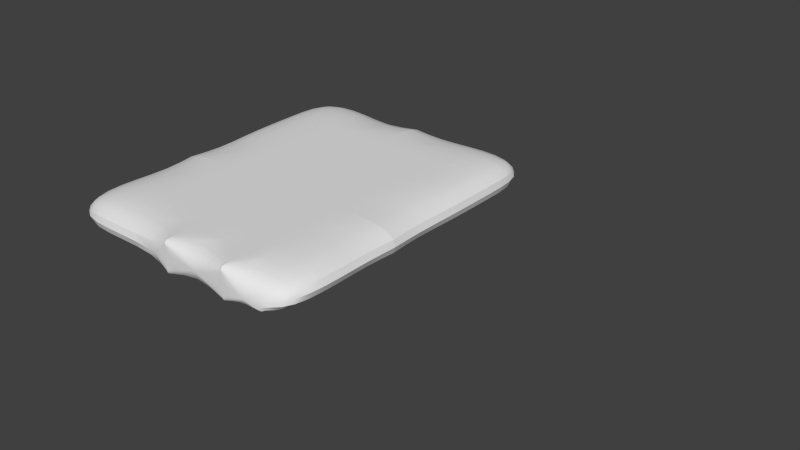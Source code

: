 # Source: Building_B_F2.blend  (saved by Blender 2.67.0; exported with 4.5.12 LTS)
import bpy
from mathutils import Matrix  # noqa: F401  (used for matrix-valued properties, if any)

bpy.ops.wm.read_factory_settings(use_empty=True)
scene = bpy.context.scene
scene.name = 'Scene'

# ---- collections
col_collection_1 = bpy.data.collections.new('Collection 1'); scene.collection.children.link(col_collection_1)

# ---- world
world_world = bpy.data.worlds.new('World'); scene.world = world_world
world_world.color = (0.05088, 0.05088, 0.05088)
world_world.use_sun_shadow = False
world_world.sun_shadow_jitter_overblur = 0.0
world_world.cycles.sampling_method = 'MANUAL'
world_world.cycles.sample_map_resolution = 256

# ---- meshes
me_cube_001 = bpy.data.meshes.new('Cube.001')
me_cube_001.from_pydata([], [], [])
me_cube_001.use_remesh_preserve_volume = False
me_cube_001.use_remesh_preserve_attributes = False
me_cube_001.use_mirror_vertex_groups = False
me_cube_001.update()
me_cube_000 = bpy.data.meshes.new('Cube.000')
me_cube_000.from_pydata([(-60.0, 10.0, 5.0), (-40.0, 20.0, 5.0), (-40.0, 10.0, 5.0), (-30.0, 0.0, 5.0), (-70.0, -10.0, 5.0), (-70.0, 0.0, 5.0), (-60.0, -10.0, 5.0), (-60.0, 0.0, 5.0), (-40.0, -20.0, 5.0), (-30.0, -10.0, 5.0), (-70.0, -30.0, 5.0), (-60.0, 20.0, 10.0), (-50.0, 10.0, 10.0), (-50.0, 20.0, 10.0), (-40.0, 20.0, 10.0), (-30.0, 20.0, 10.0), (-30.0, 10.0, 10.0), (-50.0, 0.0, 10.0), (-70.0, 0.0, 10.0), (-60.0, -10.0, 10.0), (-40.0, -10.0, 10.0), (-70.0, -10.0, 10.0), (-60.0, -20.0, 10.0), (-70.0, -30.0, 10.0), (-40.0, -30.0, 10.0), (-30.0, -20.0, 10.0), (-70.0, 20.0, 5.0), (-70.0, 20.0, 10.0), (-60.0, 20.0, 5.0), (-60.0, 10.0, 10.0), (-50.0, 20.0, 5.0), (-30.0, 20.0, 5.0), (-40.0, 10.0, 10.0), (-70.0, 10.0, 5.0), (-70.0, 10.0, 10.0), (-50.0, 10.0, 5.0), (-50.0, 0.0, 5.0), (-40.0, 0.0, 5.0), (-30.0, 10.0, 5.0), (-50.0, -10.0, 5.0), (-60.0, 0.0, 10.0), (-50.0, -10.0, 10.0), (-40.0, 0.0, 10.0), (-30.0, 0.0, 10.0), (-30.0, -10.0, 10.0), (-60.0, -20.0, 5.0), (-50.0, -20.0, 5.0), (-50.0, -20.0, 10.0), (-40.0, -20.0, 10.0), (-40.0, -10.0, 5.0), (-30.0, -20.0, 5.0), (-70.0, -20.0, 5.0), (-70.0, -20.0, 10.0), (-60.0, -30.0, 10.0), (-30.0, -30.0, 5.0), (-30.0, -30.0, 10.0), (-50.0, -30.0, 10.0), (-60.0, -30.0, 5.0), (-50.0, -30.0, 5.0), (-40.0, -30.0, 5.0), (-32.0, -30.0, 5.0), (-34.0, -30.0, 5.0), (-36.0, -30.0, 5.0), (-38.0, -30.0, 5.0), (-58.0, 20.0, 5.0), (-56.0, 20.0, 5.0), (-54.0, 20.0, 5.0), (-52.0, 20.0, 5.0), (-60.0, 9.5, 5.0), (-40.0, 9.5, 5.0), (-50.0, 9.5, 10.0), (-30.0, 9.5, 10.0), (-60.0, 9.5, 10.0), (-40.0, 9.5, 10.0), (-70.0, 9.5, 5.0), (-70.0, 9.5, 10.0), (-50.0, 9.5, 5.0), (-30.0, 9.5, 5.0), (-40.5, 10.0, 5.0), (-40.5, -20.0, 5.0), (-40.5, -10.0, 10.0), (-40.5, -30.0, 10.0), (-40.5, 10.0, 10.0), (-40.5, 0.0, 5.0), (-40.5, 0.0, 10.0), (-40.5, -20.0, 10.0), (-40.5, -10.0, 5.0), (-40.5, -30.0, 5.0), (-59.5, 10.0, 5.0), (-59.5, -10.0, 5.0), (-59.5, 0.0, 5.0), (-59.5, -10.0, 10.0), (-59.5, -20.0, 10.0), (-59.5, 10.0, 10.0), (-59.5, 0.0, 10.0), (-59.5, -20.0, 5.0), (-59.5, -30.0, 10.0), (-59.5, -30.0, 5.0), (-40.0, -20.5, 5.0), (-50.0, -20.5, 5.0), (-50.0, -20.5, 10.0), (-40.0, -20.5, 10.0), (-50.5, -20.0, 5.0), (-50.5, -20.0, 10.0), (-50.5, -30.0, 10.0), (-50.5, -30.0, 5.0), (-70.0, -10.5, 5.0), (-60.0, -10.5, 5.0), (-30.0, -10.5, 5.0), (-60.0, -10.5, 10.0), (-40.0, -10.5, 10.0), (-70.0, -10.5, 10.0), (-30.0, -10.5, 10.0), (-40.0, -10.5, 5.0), (-49.5, 10.0, 10.0), (-49.5, 20.0, 10.0), (-49.5, 20.0, 5.0), (-49.5, 10.0, 5.0), (-60.0, -8.0, 5.0), (-60.0, -6.0, 5.0), (-60.0, -4.0, 5.0), (-60.0, -2.0, 5.0), (-60.0, -12.0, 5.0), (-60.0, -14.0, 5.0), (-60.0, -16.0, 5.0), (-60.0, -18.0, 5.0), (-60.0, -8.0, 10.0), (-60.0, -6.0, 10.0), (-60.0, -4.0, 10.0), (-60.0, -2.0, 10.0), (-60.0, -18.0, 10.0), (-60.0, -16.0, 10.0), (-60.0, -14.0, 10.0), (-60.0, -12.0, 10.0), (-60.0, -10.0, 9.0), (-60.0, -10.0, 8.0), (-60.0, -10.0, 7.0), (-60.0, -10.0, 6.0), (-59.5, -8.0, 5.0), (-59.5, -6.0, 5.0), (-59.5, -4.0, 5.0), (-59.5, -2.0, 5.0), (-59.5, -12.0, 5.0), (-59.5, -14.0, 5.0), (-59.5, -16.0, 5.0), (-59.5, -18.0, 5.0), (-59.5, -8.0, 10.0), (-59.5, -6.0, 10.0), (-59.5, -4.0, 10.0), (-59.5, -2.0, 10.0), (-59.5, -18.0, 10.0), (-59.5, -16.0, 10.0), (-59.5, -14.0, 10.0), (-59.5, -12.0, 10.0), (-59.5, 0.0, 9.0), (-59.5, 0.0, 8.0), (-59.5, 0.0, 7.0), (-59.5, 0.0, 6.0), (-59.5, -10.0, 9.0), (-59.5, -10.0, 8.0), (-59.5, -10.0, 7.0), (-59.5, -10.0, 6.0), (-59.5, -20.0, 9.0), (-59.5, -20.0, 8.0), (-59.5, -20.0, 7.0), (-59.5, -20.0, 6.0), (-60.0, 0.0, 6.0), (-60.0, 0.0, 7.0), (-60.0, 0.0, 8.0), (-60.0, 0.0, 9.0), (-60.0, -20.0, 6.0), (-60.0, -20.0, 7.0), (-60.0, -20.0, 8.0), (-60.0, -20.0, 9.0), (-59.5, -2.0, 9.0), (-59.5, -2.0, 8.0), (-59.5, -2.0, 7.0), (-59.5, -2.0, 6.0), (-59.5, -4.0, 9.0), (-59.5, -4.0, 8.0), (-59.5, -4.0, 7.0), (-59.5, -4.0, 6.0), (-59.5, -6.0, 9.0), (-59.5, -6.0, 8.0), (-59.5, -6.0, 7.0), (-59.5, -6.0, 6.0), (-59.5, -8.0, 9.0), (-59.5, -8.0, 8.0), (-59.5, -8.0, 7.0), (-59.5, -8.0, 6.0), (-59.5, -12.0, 9.0), (-59.5, -12.0, 8.0), (-59.5, -12.0, 7.0), (-59.5, -12.0, 6.0), (-59.5, -14.0, 9.0), (-59.5, -14.0, 8.0), (-59.5, -14.0, 7.0), (-59.5, -14.0, 6.0), (-59.5, -16.0, 9.0), (-59.5, -16.0, 8.0), (-59.5, -16.0, 7.0), (-59.5, -16.0, 6.0), (-59.5, -18.0, 9.0), (-59.5, -18.0, 8.0), (-59.5, -18.0, 7.0), (-59.5, -18.0, 6.0), (-60.0, -8.0, 6.0), (-60.0, -6.0, 6.0), (-60.0, -4.0, 6.0), (-60.0, -2.0, 6.0), (-60.0, -8.0, 7.0), (-60.0, -6.0, 7.0), (-60.0, -4.0, 7.0), (-60.0, -2.0, 7.0), (-60.0, -8.0, 8.0), (-60.0, -6.0, 8.0), (-60.0, -4.0, 8.0), (-60.0, -2.0, 8.0), (-60.0, -8.0, 9.0), (-60.0, -6.0, 9.0), (-60.0, -4.0, 9.0), (-60.0, -2.0, 9.0), (-60.0, -12.0, 9.0), (-60.0, -14.0, 9.0), (-60.0, -16.0, 9.0), (-60.0, -18.0, 9.0), (-60.0, -12.0, 8.0), (-60.0, -14.0, 8.0), (-60.0, -16.0, 8.0), (-60.0, -18.0, 8.0), (-60.0, -12.0, 7.0), (-60.0, -14.0, 7.0), (-60.0, -16.0, 7.0), (-60.0, -18.0, 7.0), (-60.0, -12.0, 6.0), (-60.0, -14.0, 6.0), (-60.0, -16.0, 6.0), (-60.0, -18.0, 6.0), (-40.0, -2.0, 5.0), (-40.0, -4.0, 5.0), (-40.0, -6.0, 5.0), (-40.0, -8.0, 5.0), (-40.0, -12.0, 5.0), (-40.0, -14.0, 5.0), (-40.0, -16.0, 5.0), (-40.0, -18.0, 5.0), (-40.0, -22.0, 5.0), (-40.0, -24.0, 5.0), (-40.0, -26.0, 5.0), (-40.0, -28.0, 5.0), (-40.0, -8.0, 10.0), (-40.0, -6.0, 10.0), (-40.0, -4.0, 10.0), (-40.0, -2.0, 10.0), (-40.0, -18.0, 10.0), (-40.0, -16.0, 10.0), (-40.0, -14.0, 10.0), (-40.0, -12.0, 10.0), (-40.0, -28.0, 10.0), (-40.0, -26.0, 10.0), (-40.0, -24.0, 10.0), (-40.0, -22.0, 10.0), (-40.0, -10.0, 9.0), (-40.0, -10.0, 8.0), (-40.0, -10.0, 7.0), (-40.0, -10.0, 6.0), (-40.0, -20.0, 9.0), (-40.0, -20.0, 8.0), (-40.0, -20.0, 7.0), (-40.0, -20.0, 6.0), (-40.0, -30.0, 9.0), (-40.0, -30.0, 8.0), (-40.0, -30.0, 7.0), (-40.0, -30.0, 6.0), (-40.5, -2.0, 5.0), (-40.5, -4.0, 5.0), (-40.5, -6.0, 5.0), (-40.5, -8.0, 5.0), (-40.5, -12.0, 5.0), (-40.5, -14.0, 5.0), (-40.5, -16.0, 5.0), (-40.5, -18.0, 5.0), (-40.5, -22.0, 5.0), (-40.5, -24.0, 5.0), (-40.5, -26.0, 5.0), (-40.5, -28.0, 5.0), (-40.5, -8.0, 10.0), (-40.5, -6.0, 10.0), (-40.5, -4.0, 10.0), (-40.5, -2.0, 10.0), (-40.5, -18.0, 10.0), (-40.5, -16.0, 10.0), (-40.5, -14.0, 10.0), (-40.5, -12.0, 10.0), (-40.5, -28.0, 10.0), (-40.5, -26.0, 10.0), (-40.5, -24.0, 10.0), (-40.5, -22.0, 10.0), (-40.5, 0.0, 9.0), (-40.5, 0.0, 8.0), (-40.5, 0.0, 7.0), (-40.5, 0.0, 6.0), (-40.5, -10.0, 9.0), (-40.5, -10.0, 8.0), (-40.5, -10.0, 7.0), (-40.5, -10.0, 6.0), (-40.5, -20.0, 9.0), (-40.5, -20.0, 8.0), (-40.5, -20.0, 7.0), (-40.5, -20.0, 6.0), (-40.5, -30.0, 9.0), (-40.5, -30.0, 8.0), (-40.5, -30.0, 7.0), (-40.5, -30.0, 6.0), (-40.0, 0.0, 6.0), (-40.0, 0.0, 7.0), (-40.0, 0.0, 8.0), (-40.0, 0.0, 9.0), (-40.5, -2.0, 9.0), (-40.5, -4.0, 9.0), (-40.5, -6.0, 9.0), (-40.5, -8.0, 9.0), (-40.5, -2.0, 8.0), (-40.5, -4.0, 8.0), (-40.5, -6.0, 8.0), (-40.5, -8.0, 8.0), (-40.5, -2.0, 7.0), (-40.5, -4.0, 7.0), (-40.5, -6.0, 7.0), (-40.5, -8.0, 7.0), (-40.5, -2.0, 6.0), (-40.5, -4.0, 6.0), (-40.5, -6.0, 6.0), (-40.5, -8.0, 6.0), (-40.5, -12.0, 9.0), (-40.5, -14.0, 9.0), (-40.5, -16.0, 9.0), (-40.5, -18.0, 9.0), (-40.5, -12.0, 8.0), (-40.5, -14.0, 8.0), (-40.5, -16.0, 8.0), (-40.5, -18.0, 8.0), (-40.5, -12.0, 7.0), (-40.5, -14.0, 7.0), (-40.5, -16.0, 7.0), (-40.5, -18.0, 7.0), (-40.5, -12.0, 6.0), (-40.5, -14.0, 6.0), (-40.5, -16.0, 6.0), (-40.5, -18.0, 6.0), (-40.5, -22.0, 9.0), (-40.5, -24.0, 9.0), (-40.5, -26.0, 9.0), (-40.5, -28.0, 9.0), (-40.5, -22.0, 8.0), (-40.5, -24.0, 8.0), (-40.5, -26.0, 8.0), (-40.5, -28.0, 8.0), (-40.5, -22.0, 7.0), (-40.5, -24.0, 7.0), (-40.5, -26.0, 7.0), (-40.5, -28.0, 7.0), (-40.5, -22.0, 6.0), (-40.5, -24.0, 6.0), (-40.5, -26.0, 6.0), (-40.5, -28.0, 6.0), (-40.0, -22.0, 9.0), (-40.0, -22.0, 8.0), (-40.0, -22.0, 7.0), (-40.0, -22.0, 6.0), (-40.0, -24.0, 9.0), (-40.0, -24.0, 8.0), (-40.0, -24.0, 7.0), (-40.0, -24.0, 6.0), (-40.0, -26.0, 9.0), (-40.0, -26.0, 8.0), (-40.0, -26.0, 7.0), (-40.0, -26.0, 6.0), (-40.0, -28.0, 9.0), (-40.0, -28.0, 8.0), (-40.0, -28.0, 7.0), (-40.0, -28.0, 6.0), (-40.0, -12.0, 9.0), (-40.0, -12.0, 8.0), (-40.0, -12.0, 7.0), (-40.0, -12.0, 6.0), (-40.0, -14.0, 9.0), (-40.0, -14.0, 8.0), (-40.0, -14.0, 7.0), (-40.0, -14.0, 6.0), (-40.0, -16.0, 9.0), (-40.0, -16.0, 8.0), (-40.0, -16.0, 7.0), (-40.0, -16.0, 6.0), (-40.0, -18.0, 9.0), (-40.0, -18.0, 8.0), (-40.0, -18.0, 7.0), (-40.0, -18.0, 6.0), (-40.0, -2.0, 9.0), (-40.0, -2.0, 8.0), (-40.0, -2.0, 7.0), (-40.0, -2.0, 6.0), (-40.0, -4.0, 9.0), (-40.0, -4.0, 8.0), (-40.0, -4.0, 7.0), (-40.0, -4.0, 6.0), (-40.0, -6.0, 9.0), (-40.0, -6.0, 8.0), (-40.0, -6.0, 7.0), (-40.0, -6.0, 6.0), (-40.0, -8.0, 9.0), (-40.0, -8.0, 8.0), (-40.0, -8.0, 7.0), (-40.0, -8.0, 6.0), (-50.0, -22.0, 5.0), (-50.0, -24.0, 5.0), (-50.0, -26.0, 5.0), (-50.0, -28.0, 5.0), (-50.0, -28.0, 10.0), (-50.0, -26.0, 10.0), (-50.0, -24.0, 10.0), (-50.0, -22.0, 10.0), (-50.0, -20.0, 9.0), (-50.0, -20.0, 8.0), (-50.0, -20.0, 7.0), (-50.0, -20.0, 6.0), (-50.0, -30.0, 9.0), (-50.0, -30.0, 8.0), (-50.0, -30.0, 7.0), (-50.0, -30.0, 6.0), (-50.5, -22.0, 5.0), (-50.5, -24.0, 5.0), (-50.5, -26.0, 5.0), (-50.5, -28.0, 5.0), (-50.5, -28.0, 10.0), (-50.5, -26.0, 10.0), (-50.5, -24.0, 10.0), (-50.5, -22.0, 10.0), (-50.5, -20.0, 9.0), (-50.5, -20.0, 8.0), (-50.5, -20.0, 7.0), (-50.5, -20.0, 6.0), (-50.5, -30.0, 9.0), (-50.5, -30.0, 8.0), (-50.5, -30.0, 7.0), (-50.5, -30.0, 6.0), (-50.5, -22.0, 9.0), (-50.5, -24.0, 9.0), (-50.5, -26.0, 9.0), (-50.5, -28.0, 9.0), (-50.5, -22.0, 8.0), (-50.5, -24.0, 8.0), (-50.5, -26.0, 8.0), (-50.5, -28.0, 8.0), (-50.5, -22.0, 7.0), (-50.5, -24.0, 7.0), (-50.5, -26.0, 7.0), (-50.5, -28.0, 7.0), (-50.5, -22.0, 6.0), (-50.5, -24.0, 6.0), (-50.5, -26.0, 6.0), (-50.5, -28.0, 6.0), (-50.0, -22.0, 9.0), (-50.0, -22.0, 8.0), (-50.0, -22.0, 7.0), (-50.0, -22.0, 6.0), (-50.0, -24.0, 9.0), (-50.0, -24.0, 8.0), (-50.0, -24.0, 7.0), (-50.0, -24.0, 6.0), (-50.0, -26.0, 9.0), (-50.0, -26.0, 8.0), (-50.0, -26.0, 7.0), (-50.0, -26.0, 6.0), (-50.0, -28.0, 9.0), (-50.0, -28.0, 8.0), (-50.0, -28.0, 7.0), (-50.0, -28.0, 6.0), (-52.0, 10.0, 5.0), (-54.0, 10.0, 5.0), (-56.0, 10.0, 5.0), (-58.0, 10.0, 5.0), (-42.0, 10.0, 5.0), (-44.0, 10.0, 5.0), (-46.0, 10.0, 5.0), (-48.0, 10.0, 5.0), (-58.0, 10.0, 10.0), (-56.0, 10.0, 10.0), (-54.0, 10.0, 10.0), (-52.0, 10.0, 10.0), (-48.0, 10.0, 10.0), (-46.0, 10.0, 10.0), (-44.0, 10.0, 10.0), (-42.0, 10.0, 10.0), (-60.0, 10.0, 9.0), (-60.0, 10.0, 8.0), (-60.0, 10.0, 7.0), (-60.0, 10.0, 6.0), (-50.0, 10.0, 9.0), (-50.0, 10.0, 8.0), (-50.0, 10.0, 7.0), (-50.0, 10.0, 6.0), (-40.0, 10.0, 9.0), (-40.0, 10.0, 8.0), (-40.0, 10.0, 7.0), (-40.0, 10.0, 6.0), (-52.0, 9.5, 5.0), (-54.0, 9.5, 5.0), (-56.0, 9.5, 5.0), (-58.0, 9.5, 5.0), (-42.0, 9.5, 5.0), (-44.0, 9.5, 5.0), (-46.0, 9.5, 5.0), (-48.0, 9.5, 5.0), (-58.0, 9.5, 10.0), (-56.0, 9.5, 10.0), (-54.0, 9.5, 10.0), (-52.0, 9.5, 10.0), (-48.0, 9.5, 10.0), (-46.0, 9.5, 10.0), (-44.0, 9.5, 10.0), (-42.0, 9.5, 10.0), (-60.0, 9.5, 9.0), (-60.0, 9.5, 8.0), (-60.0, 9.5, 7.0), (-60.0, 9.5, 6.0), (-50.0, 9.5, 9.0), (-50.0, 9.5, 8.0), (-50.0, 9.5, 7.0), (-50.0, 9.5, 6.0), (-40.0, 9.5, 9.0), (-40.0, 9.5, 8.0), (-40.0, 9.5, 7.0), (-40.0, 9.5, 6.0), (-52.0, 9.5, 9.0), (-52.0, 9.5, 8.0), (-52.0, 9.5, 7.0), (-52.0, 9.5, 6.0), (-54.0, 9.5, 9.0), (-54.0, 9.5, 8.0), (-54.0, 9.5, 7.0), (-54.0, 9.5, 6.0), (-56.0, 9.5, 9.0), (-56.0, 9.5, 8.0), (-56.0, 9.5, 7.0), (-56.0, 9.5, 6.0), (-58.0, 9.5, 9.0), (-58.0, 9.5, 8.0), (-58.0, 9.5, 7.0), (-58.0, 9.5, 6.0), (-42.0, 9.5, 9.0), (-42.0, 9.5, 8.0), (-42.0, 9.5, 7.0), (-42.0, 9.5, 6.0), (-44.0, 9.5, 9.0), (-44.0, 9.5, 8.0), (-44.0, 9.5, 7.0), (-44.0, 9.5, 6.0), (-46.0, 9.5, 9.0), (-46.0, 9.5, 8.0), (-46.0, 9.5, 7.0), (-46.0, 9.5, 6.0), (-48.0, 9.5, 9.0), (-48.0, 9.5, 8.0), (-48.0, 9.5, 7.0), (-48.0, 9.5, 6.0), (-42.0, 10.0, 9.0), (-44.0, 10.0, 9.0), (-46.0, 10.0, 9.0), (-48.0, 10.0, 9.0), (-42.0, 10.0, 8.0), (-44.0, 10.0, 8.0), (-46.0, 10.0, 8.0), (-48.0, 10.0, 8.0), (-42.0, 10.0, 7.0), (-44.0, 10.0, 7.0), (-46.0, 10.0, 7.0), (-48.0, 10.0, 7.0), (-42.0, 10.0, 6.0), (-44.0, 10.0, 6.0), (-46.0, 10.0, 6.0), (-48.0, 10.0, 6.0), (-52.0, 10.0, 9.0), (-54.0, 10.0, 9.0), (-56.0, 10.0, 9.0), (-58.0, 10.0, 9.0), (-52.0, 10.0, 8.0), (-54.0, 10.0, 8.0), (-56.0, 10.0, 8.0), (-58.0, 10.0, 8.0), (-52.0, 10.0, 7.0), (-54.0, 10.0, 7.0), (-56.0, 10.0, 7.0), (-58.0, 10.0, 7.0), (-52.0, 10.0, 6.0), (-54.0, 10.0, 6.0), (-56.0, 10.0, 6.0), (-58.0, 10.0, 6.0)], [], [(0, 28, 26, 33), (35, 30, 67, 66, 65, 64, 28, 0, 481, 480, 479, 478), (2, 1, 30, 35, 485, 484, 483, 482), (38, 31, 1, 2), (7, 0, 33, 5), (36, 35, 478, 479, 480, 481, 0, 7), (37, 2, 482, 483, 484, 485, 35, 36), (3, 38, 2, 37), (6, 118, 119, 120, 121, 7, 5, 4), (39, 36, 7, 121, 120, 119, 118, 6), (49, 241, 240, 239, 238, 37, 36, 39), (9, 3, 37, 238, 239, 240, 241, 49), (45, 125, 124, 123, 122, 6, 4, 51), (46, 39, 6, 122, 123, 124, 125, 45), (8, 245, 244, 243, 242, 49, 39, 46), (50, 9, 49, 242, 243, 244, 245, 8), (57, 45, 51, 10), (58, 417, 416, 415, 414, 46, 45, 57), (59, 249, 248, 247, 246, 8, 46, 414, 415, 416, 417, 58), (54, 50, 8, 246, 247, 248, 249, 59, 63, 62, 61, 60), (34, 27, 11, 29), (29, 11, 13, 12, 489, 488, 487, 486), (12, 13, 14, 32, 493, 492, 491, 490), (32, 14, 15, 16), (18, 34, 29, 40), (40, 29, 486, 487, 488, 489, 12, 17), (17, 12, 490, 491, 492, 493, 32, 42), (42, 32, 16, 43), (21, 18, 40, 129, 128, 127, 126, 19), (19, 126, 127, 128, 129, 40, 17, 41), (41, 17, 42, 253, 252, 251, 250, 20), (20, 250, 251, 252, 253, 42, 43, 44), (52, 21, 19, 133, 132, 131, 130, 22), (22, 130, 131, 132, 133, 19, 41, 47), (47, 41, 20, 257, 256, 255, 254, 48), (48, 254, 255, 256, 257, 20, 44, 25), (23, 52, 22, 53), (53, 22, 47, 421, 420, 419, 418, 56), (56, 418, 419, 420, 421, 47, 48, 261, 260, 259, 258, 24), (24, 258, 259, 260, 261, 48, 25, 55), (34, 33, 26, 27), (27, 26, 28, 11), (486, 29, 72, 514), (11, 28, 64, 65, 66, 67, 30, 13), (12, 498, 499, 500, 501, 35, 117, 114), (490, 12, 70, 518), (13, 30, 1, 14), (16, 32, 73, 71), (14, 1, 31, 15), (15, 31, 38, 16), (38, 16, 71, 77), (18, 5, 33, 34), (130, 22, 92, 150), (257, 20, 80, 293), (16, 38, 3, 43), (21, 4, 5, 18), (22, 53, 96, 92), (20, 262, 263, 264, 265, 49, 113, 110), (261, 48, 85, 297), (43, 3, 9, 44), (9, 44, 112, 108), (52, 51, 4, 21), (0, 497, 496, 495, 494, 29, 93, 88), (32, 502, 503, 504, 505, 2, 78, 82), (8, 269, 268, 267, 266, 48, 101, 98), (44, 9, 50, 25), (23, 10, 51, 52), (53, 57, 97, 96), (53, 57, 10, 23), (426, 56, 104, 442), (56, 426, 427, 428, 429, 58, 57, 53), (270, 24, 81, 310), (24, 270, 271, 272, 273, 59, 58, 429, 428, 427, 426, 56), (25, 50, 54, 55), (55, 54, 60, 61, 62, 63, 59, 273, 272, 271, 270, 24), (72, 75, 74, 68, 525, 524, 523, 522), (549, 525, 68, 509), (565, 529, 76, 513), (71, 73, 530, 531, 532, 533, 69, 77), (29, 34, 75, 72), (2, 38, 77, 69), (482, 2, 69, 510), (478, 35, 76, 506), (33, 0, 68, 74), (34, 33, 74, 75), (82, 78, 83, 301, 300, 299, 298, 84), (333, 277, 86, 305), (349, 281, 79, 309), (365, 285, 87, 313), (253, 42, 84, 289), (42, 32, 82, 84), (249, 59, 87, 285), (245, 8, 79, 281), (241, 49, 86, 277), (2, 37, 83, 78), (93, 94, 154, 155, 156, 157, 90, 88), (189, 161, 89, 138), (205, 165, 95, 145), (92, 96, 97, 95, 165, 164, 163, 162), (126, 19, 91, 146), (29, 40, 94, 93), (57, 45, 95, 97), (122, 6, 89, 142), (7, 0, 88, 90), (121, 7, 90, 141), (101, 100, 99, 98), (47, 422, 423, 424, 425, 46, 99, 100), (46, 8, 98, 99), (48, 47, 100, 101), (461, 433, 105, 445), (425, 46, 102, 441), (421, 47, 103, 437), (417, 58, 105, 433), (109, 111, 106, 107), (112, 110, 113, 108), (6, 137, 136, 135, 134, 19, 109, 107), (21, 4, 106, 111), (44, 20, 110, 112), (19, 21, 111, 109), (49, 9, 108, 113), (4, 6, 107, 106), (115, 114, 117, 116), (30, 13, 115, 116), (13, 12, 114, 115), (35, 30, 116, 117), (381, 273, 59, 249), (397, 269, 8, 245), (413, 265, 49, 241), (2, 505, 504, 503, 502, 32, 42, 317, 316, 315, 314, 37), (44, 9, 49, 265, 264, 263, 262, 20), (16, 38, 2, 505, 504, 503, 502, 32), (581, 485, 35, 501), (597, 481, 0, 497), (34, 29, 494, 495, 496, 497, 0, 33), (13, 30, 35, 501, 500, 499, 498, 12), (29, 494, 495, 496, 497, 0, 7, 166, 167, 168, 169, 40), (221, 129, 40, 169), (19, 134, 135, 136, 137, 6, 4, 21), (237, 125, 45, 170), (22, 173, 172, 171, 170, 45, 57, 53), (48, 266, 267, 268, 269, 8, 46, 425, 424, 423, 422, 47), (477, 429, 58, 417), (19, 133, 153, 91), (133, 132, 152, 153), (132, 131, 151, 152), (131, 130, 150, 151), (157, 177, 141, 90), (177, 181, 140, 141), (185, 189, 138, 139), (94, 149, 174, 154), (154, 174, 175, 155), (155, 175, 176, 156), (156, 176, 177, 157), (149, 148, 178, 174), (174, 178, 179, 175), (175, 179, 180, 176), (176, 180, 181, 177), (148, 147, 182, 178), (178, 182, 183, 179), (147, 146, 186, 182), (182, 186, 187, 183), (183, 187, 188, 184), (184, 188, 189, 185), (146, 91, 158, 186), (186, 158, 159, 187), (187, 159, 160, 188), (188, 160, 161, 189), (161, 193, 142, 89), (193, 197, 143, 142), (201, 205, 145, 144), (91, 153, 190, 158), (158, 190, 191, 159), (159, 191, 192, 160), (160, 192, 193, 161), (153, 152, 194, 190), (190, 194, 195, 191), (191, 195, 196, 192), (192, 196, 197, 193), (152, 151, 198, 194), (194, 198, 199, 195), (151, 150, 202, 198), (198, 202, 203, 199), (199, 203, 204, 200), (200, 204, 205, 201), (150, 92, 162, 202), (202, 162, 163, 203), (203, 163, 164, 204), (204, 164, 165, 205), (40, 129, 149, 94), (129, 128, 148, 149), (128, 127, 147, 148), (127, 126, 146, 147), (45, 125, 145, 95), (125, 124, 144, 145), (124, 123, 143, 144), (123, 122, 142, 143), (6, 118, 138, 89), (118, 119, 139, 138), (119, 120, 140, 139), (120, 121, 141, 140), (121, 209, 166, 7), (209, 213, 167, 166), (213, 217, 168, 167), (217, 221, 169, 168), (6, 137, 206, 118), (118, 206, 207, 119), (120, 208, 209, 121), (137, 136, 210, 206), (206, 210, 211, 207), (208, 212, 213, 209), (136, 135, 214, 210), (210, 214, 215, 211), (212, 216, 217, 213), (135, 134, 218, 214), (214, 218, 219, 215), (215, 219, 220, 216), (216, 220, 221, 217), (134, 19, 126, 218), (218, 126, 127, 219), (219, 127, 128, 220), (220, 128, 129, 221), (130, 225, 173, 22), (225, 229, 172, 173), (229, 233, 171, 172), (233, 237, 170, 171), (19, 134, 222, 133), (133, 222, 223, 132), (132, 223, 224, 131), (131, 224, 225, 130), (134, 135, 226, 222), (222, 226, 227, 223), (223, 227, 228, 224), (224, 228, 229, 225), (135, 136, 230, 226), (226, 230, 231, 227), (228, 232, 233, 229), (136, 137, 234, 230), (230, 234, 235, 231), (232, 236, 237, 233), (137, 6, 122, 234), (234, 122, 123, 235), (236, 124, 125, 237), (48, 254, 290, 85), (254, 255, 291, 290), (255, 256, 292, 291), (256, 257, 293, 292), (24, 258, 294, 81), (258, 259, 295, 294), (259, 260, 296, 295), (260, 261, 297, 296), (59, 273, 313, 87), (273, 272, 312, 313), (272, 271, 311, 312), (271, 270, 310, 311), (286, 321, 302, 80), (321, 325, 303, 302), (325, 329, 304, 303), (329, 333, 305, 304), (84, 298, 318, 289), (289, 318, 319, 288), (288, 319, 320, 287), (287, 320, 321, 286), (298, 299, 322, 318), (318, 322, 323, 319), (319, 323, 324, 320), (320, 324, 325, 321), (299, 300, 326, 322), (322, 326, 327, 323), (324, 328, 329, 325), (300, 301, 330, 326), (326, 330, 331, 327), (328, 332, 333, 329), (301, 83, 274, 330), (330, 274, 275, 331), (332, 276, 277, 333), (290, 337, 306, 85), (337, 341, 307, 306), (341, 345, 308, 307), (345, 349, 309, 308), (80, 302, 334, 293), (293, 334, 335, 292), (292, 335, 336, 291), (291, 336, 337, 290), (302, 303, 338, 334), (334, 338, 339, 335), (335, 339, 340, 336), (336, 340, 341, 337), (303, 304, 342, 338), (338, 342, 343, 339), (340, 344, 345, 341), (304, 305, 346, 342), (342, 346, 347, 343), (344, 348, 349, 345), (305, 86, 278, 346), (346, 278, 279, 347), (348, 280, 281, 349), (294, 353, 310, 81), (353, 357, 311, 310), (357, 361, 312, 311), (361, 365, 313, 312), (85, 306, 350, 297), (297, 350, 351, 296), (296, 351, 352, 295), (295, 352, 353, 294), (306, 307, 354, 350), (350, 354, 355, 351), (351, 355, 356, 352), (352, 356, 357, 353), (307, 308, 358, 354), (354, 358, 359, 355), (356, 360, 361, 357), (308, 309, 362, 358), (358, 362, 363, 359), (360, 364, 365, 361), (309, 79, 282, 362), (362, 282, 283, 363), (364, 284, 285, 365), (20, 250, 286, 80), (250, 251, 287, 286), (251, 252, 288, 287), (252, 253, 289, 288), (8, 246, 282, 79), (246, 247, 283, 282), (247, 248, 284, 283), (248, 249, 285, 284), (49, 242, 278, 86), (242, 243, 279, 278), (243, 244, 280, 279), (244, 245, 281, 280), (37, 238, 274, 83), (238, 239, 275, 274), (239, 240, 276, 275), (240, 241, 277, 276), (269, 369, 246, 8), (369, 373, 247, 246), (377, 381, 249, 248), (48, 261, 366, 266), (266, 366, 367, 267), (267, 367, 368, 268), (268, 368, 369, 269), (261, 260, 370, 366), (366, 370, 371, 367), (367, 371, 372, 368), (368, 372, 373, 369), (260, 259, 374, 370), (370, 374, 375, 371), (259, 258, 378, 374), (374, 378, 379, 375), (375, 379, 380, 376), (376, 380, 381, 377), (258, 24, 270, 378), (378, 270, 271, 379), (379, 271, 272, 380), (380, 272, 273, 381), (265, 385, 242, 49), (385, 389, 243, 242), (393, 397, 245, 244), (20, 257, 382, 262), (262, 382, 383, 263), (263, 383, 384, 264), (264, 384, 385, 265), (257, 256, 386, 382), (382, 386, 387, 383), (383, 387, 388, 384), (384, 388, 389, 385), (256, 255, 390, 386), (386, 390, 391, 387), (255, 254, 394, 390), (390, 394, 395, 391), (391, 395, 396, 392), (392, 396, 397, 393), (254, 48, 266, 394), (394, 266, 267, 395), (395, 267, 268, 396), (396, 268, 269, 397), (314, 401, 238, 37), (401, 405, 239, 238), (409, 413, 241, 240), (42, 253, 398, 317), (317, 398, 399, 316), (316, 399, 400, 315), (315, 400, 401, 314), (253, 252, 402, 398), (398, 402, 403, 399), (399, 403, 404, 400), (400, 404, 405, 401), (252, 251, 406, 402), (402, 406, 407, 403), (251, 250, 410, 406), (406, 410, 411, 407), (407, 411, 412, 408), (408, 412, 413, 409), (250, 20, 262, 410), (410, 262, 263, 411), (411, 263, 264, 412), (412, 264, 265, 413), (58, 429, 445, 105), (429, 428, 444, 445), (428, 427, 443, 444), (427, 426, 442, 443), (434, 449, 442, 104), (449, 453, 443, 442), (453, 457, 444, 443), (457, 461, 445, 444), (103, 438, 446, 437), (437, 446, 447, 436), (436, 447, 448, 435), (435, 448, 449, 434), (438, 439, 450, 446), (446, 450, 451, 447), (447, 451, 452, 448), (448, 452, 453, 449), (439, 440, 454, 450), (450, 454, 455, 451), (452, 456, 457, 453), (440, 441, 458, 454), (454, 458, 459, 455), (456, 460, 461, 457), (441, 102, 430, 458), (458, 430, 431, 459), (460, 432, 433, 461), (47, 422, 438, 103), (422, 423, 439, 438), (423, 424, 440, 439), (424, 425, 441, 440), (56, 418, 434, 104), (418, 419, 435, 434), (419, 420, 436, 435), (420, 421, 437, 436), (46, 414, 430, 102), (414, 415, 431, 430), (415, 416, 432, 431), (416, 417, 433, 432), (425, 465, 414, 46), (465, 469, 415, 414), (473, 477, 417, 416), (47, 421, 462, 422), (422, 462, 463, 423), (423, 463, 464, 424), (424, 464, 465, 425), (421, 420, 466, 462), (462, 466, 467, 463), (463, 467, 468, 464), (464, 468, 469, 465), (420, 419, 470, 466), (466, 470, 471, 467), (419, 418, 474, 470), (470, 474, 475, 471), (471, 475, 476, 472), (472, 476, 477, 473), (418, 56, 426, 474), (474, 426, 427, 475), (475, 427, 428, 476), (476, 428, 429, 477), (12, 489, 517, 70), (489, 488, 516, 517), (488, 487, 515, 516), (487, 486, 514, 515), (32, 493, 521, 73), (493, 492, 520, 521), (492, 491, 519, 520), (491, 490, 518, 519), (529, 537, 506, 76), (537, 541, 507, 506), (545, 549, 509, 508), (70, 517, 534, 526), (526, 534, 535, 527), (527, 535, 536, 528), (528, 536, 537, 529), (517, 516, 538, 534), (534, 538, 539, 535), (535, 539, 540, 536), (536, 540, 541, 537), (516, 515, 542, 538), (538, 542, 543, 539), (515, 514, 546, 542), (542, 546, 547, 543), (543, 547, 548, 544), (544, 548, 549, 545), (514, 72, 522, 546), (546, 522, 523, 547), (547, 523, 524, 548), (548, 524, 525, 549), (533, 553, 510, 69), (553, 557, 511, 510), (561, 565, 513, 512), (73, 521, 550, 530), (530, 550, 551, 531), (531, 551, 552, 532), (532, 552, 553, 533), (521, 520, 554, 550), (550, 554, 555, 551), (551, 555, 556, 552), (552, 556, 557, 553), (520, 519, 558, 554), (554, 558, 559, 555), (519, 518, 562, 558), (558, 562, 563, 559), (559, 563, 564, 560), (560, 564, 565, 561), (518, 70, 526, 562), (562, 526, 527, 563), (563, 527, 528, 564), (564, 528, 529, 565), (35, 485, 513, 76), (485, 484, 512, 513), (484, 483, 511, 512), (483, 482, 510, 511), (0, 481, 509, 68), (481, 480, 508, 509), (480, 479, 507, 508), (479, 478, 506, 507), (490, 569, 498, 12), (569, 573, 499, 498), (573, 577, 500, 499), (577, 581, 501, 500), (32, 502, 566, 493), (493, 566, 567, 492), (492, 567, 568, 491), (491, 568, 569, 490), (502, 503, 570, 566), (566, 570, 571, 567), (567, 571, 572, 568), (568, 572, 573, 569), (503, 504, 574, 570), (570, 574, 575, 571), (572, 576, 577, 573), (504, 505, 578, 574), (574, 578, 579, 575), (576, 580, 581, 577), (505, 2, 482, 578), (578, 482, 483, 579), (580, 484, 485, 581), (486, 585, 494, 29), (585, 589, 495, 494), (589, 593, 496, 495), (593, 597, 497, 496), (12, 498, 582, 489), (489, 582, 583, 488), (488, 583, 584, 487), (487, 584, 585, 486), (498, 499, 586, 582), (582, 586, 587, 583), (583, 587, 588, 584), (584, 588, 589, 585), (499, 500, 590, 586), (586, 590, 591, 587), (588, 592, 593, 589), (500, 501, 594, 590), (590, 594, 595, 591), (592, 596, 597, 593), (501, 35, 478, 594), (594, 478, 479, 595), (283, 247, 373, 363), (596, 480, 481, 597), (363, 373, 372, 359), (359, 372, 371, 355), (248, 284, 364, 377), (364, 360, 376, 377), (360, 356, 375, 376), (355, 371, 375, 356), (244, 280, 348, 393), (348, 344, 392, 393), (344, 340, 391, 392), (279, 243, 389, 347), (347, 389, 388, 343), (343, 388, 387, 339), (339, 387, 391, 340), (416, 432, 460, 473), (460, 456, 472, 473), (456, 452, 471, 472), (431, 415, 469, 459), (459, 469, 468, 455), (455, 468, 467, 451), (451, 467, 471, 452), (236, 201, 144, 124), (200, 201, 236, 232), (199, 200, 232, 228), (197, 235, 123, 143), (196, 231, 235, 197), (195, 227, 231, 196), (199, 228, 227, 195), (207, 185, 139, 119), (185, 207, 211, 184), (184, 211, 215, 183), (181, 208, 120, 140), (181, 180, 212, 208), (180, 179, 216, 212), (179, 183, 215, 216), (596, 545, 508, 480), (544, 545, 596, 592), (543, 544, 592, 588), (541, 595, 479, 507), (540, 591, 595, 541), (539, 587, 591, 540), (543, 588, 587, 539), (580, 561, 512, 484), (560, 561, 580, 576), (559, 560, 576, 572), (557, 579, 483, 511), (556, 575, 579, 557), (555, 571, 575, 556), (559, 572, 571, 555), (275, 239, 405, 331), (331, 405, 404, 327), (327, 404, 403, 323), (240, 276, 332, 409), (332, 328, 408, 409), (328, 324, 407, 408), (323, 403, 407, 324)])
me_cube_000.polygons.foreach_set('use_smooth', [True] * 610)
_uv = me_cube_000.uv_layers.new(name='UVMap')
_uv.uv.foreach_set('vector', [0.5548, 0.4425, 0.5552, 0.5528, 0.4448, 0.5531, 0.4445, 0.4428, 0.6652, 0.4421, 0.6655, 0.5525, 0.6435, 0.5525, 0.6214, 0.5526, 0.5993, 0.5527, 0.5773, 0.5527, 0.5552, 0.5528, 0.5548, 0.4425, 0.5769, 0.4424, 0.599, 0.4423, 0.6211, 0.4422, 0.6431, 0.4422, 0.7756, 0.4418, 0.7759, 0.5521, 0.6655, 0.5525, 0.6652, 0.4421, 0.6873, 0.442, 0.7093, 0.442, 0.7314, 0.4419, 0.7535, 0.4418, 0.8859, 0.4414, 0.8863, 0.5518, 0.7759, 0.5521, 0.7756, 0.4418, 0.5545, 0.3321, 0.5548, 0.4425, 0.4445, 0.4428, 0.4441, 0.3324, 0.6649, 0.3318, 0.6652, 0.4421, 0.6431, 0.4422, 0.6211, 0.4422, 0.599, 0.4423, 0.5769, 0.4424, 0.5548, 0.4425, 0.5545, 0.3321, 0.7752, 0.3314, 0.7756, 0.4418, 0.7535, 0.4418, 0.7314, 0.4419, 0.7093, 0.442, 0.6873, 0.442, 0.6652, 0.4421, 0.6649, 0.3318, 0.8856, 0.3311, 0.8859, 0.4414, 0.7756, 0.4418, 0.7752, 0.3314, 0.5542, 0.2217, 0.5542, 0.2438, 0.5543, 0.2659, 0.5544, 0.2879, 0.5544, 0.31, 0.5545, 0.3321, 0.4441, 0.3324, 0.4438, 0.2221, 0.6645, 0.2214, 0.6649, 0.3318, 0.5545, 0.3321, 0.5544, 0.31, 0.5544, 0.2879, 0.5543, 0.2659, 0.5542, 0.2438, 0.5542, 0.2217, 0.7749, 0.2211, 0.7749, 0.2431, 0.775, 0.2652, 0.7751, 0.2873, 0.7752, 0.3093, 0.7752, 0.3314, 0.6649, 0.3318, 0.6645, 0.2214, 0.8852, 0.2207, 0.8856, 0.3311, 0.7752, 0.3314, 0.7752, 0.3093, 0.7751, 0.2873, 0.775, 0.2652, 0.7749, 0.2431, 0.7749, 0.2211, 0.5538, 0.1114, 0.5539, 0.1334, 0.554, 0.1555, 0.554, 0.1776, 0.5541, 0.1997, 0.5542, 0.2217, 0.4438, 0.2221, 0.4435, 0.1117, 0.6642, 0.111, 0.6645, 0.2214, 0.5542, 0.2217, 0.5541, 0.1997, 0.554, 0.1776, 0.554, 0.1555, 0.5539, 0.1334, 0.5538, 0.1114, 0.7745, 0.1107, 0.7746, 0.1328, 0.7747, 0.1548, 0.7747, 0.1769, 0.7748, 0.199, 0.7749, 0.2211, 0.6645, 0.2214, 0.6642, 0.111, 0.8849, 0.1104, 0.8852, 0.2207, 0.7749, 0.2211, 0.7748, 0.199, 0.7747, 0.1769, 0.7747, 0.1548, 0.7746, 0.1328, 0.7745, 0.1107, 0.5535, 0.001016, 0.5538, 0.1114, 0.4435, 0.1117, 0.4431, 0.001354, 0.6638, 0.000677, 0.6639, 0.02275, 0.664, 0.04482, 0.664, 0.06689, 0.6641, 0.08896, 0.6642, 0.111, 0.5538, 0.1114, 0.5535, 0.001016, 0.7742, 0.0003385, 0.7743, 0.02241, 0.7743, 0.04448, 0.7744, 0.06655, 0.7745, 0.08863, 0.7745, 0.1107, 0.6642, 0.111, 0.6641, 0.08896, 0.664, 0.06689, 0.664, 0.04482, 0.6639, 0.02275, 0.6638, 0.000677, 0.8846, 0.0, 0.8849, 0.1104, 0.7745, 0.1107, 0.7745, 0.08863, 0.7744, 0.06655, 0.7743, 0.04448, 0.7743, 0.02241, 0.7742, 0.0003385, 0.7963, 0.0002708, 0.8183, 0.0002031, 0.8404, 0.0001354, 0.8625, 6.769e-05, 0.4418, 0.4428, 0.4414, 0.5531, 0.3311, 0.5528, 0.3314, 0.4425, 0.3314, 0.4425, 0.3311, 0.5528, 0.2207, 0.5525, 0.2211, 0.4421, 0.2431, 0.4422, 0.2652, 0.4422, 0.2873, 0.4423, 0.3093, 0.4424, 0.2211, 0.4421, 0.2207, 0.5525, 0.1104, 0.5521, 0.1107, 0.4418, 0.1328, 0.4418, 0.1548, 0.4419, 0.1769, 0.442, 0.199, 0.442, 0.1107, 0.4418, 0.1104, 0.5521, 0.0, 0.5518, 0.0003386, 0.4414, 0.4421, 0.3324, 0.4418, 0.4428, 0.3314, 0.4425, 0.3318, 0.3321, 0.3318, 0.3321, 0.3314, 0.4425, 0.3093, 0.4424, 0.2873, 0.4423, 0.2652, 0.4422, 0.2431, 0.4422, 0.2211, 0.4421, 0.2214, 0.3318, 0.2214, 0.3318, 0.2211, 0.4421, 0.199, 0.442, 0.1769, 0.442, 0.1548, 0.4419, 0.1328, 0.4418, 0.1107, 0.4418, 0.111, 0.3314, 0.111, 0.3314, 0.1107, 0.4418, 0.0003386, 0.4414, 0.0006771, 0.3311, 0.4425, 0.2221, 0.4421, 0.3324, 0.3318, 0.3321, 0.3318, 0.31, 0.3319, 0.2879, 0.332, 0.2659, 0.332, 0.2438, 0.3321, 0.2217, 0.3321, 0.2217, 0.332, 0.2438, 0.332, 0.2659, 0.3319, 0.2879, 0.3318, 0.31, 0.3318, 0.3321, 0.2214, 0.3318, 0.2217, 0.2214, 0.2217, 0.2214, 0.2214, 0.3318, 0.111, 0.3314, 0.1111, 0.3093, 0.1112, 0.2873, 0.1112, 0.2652, 0.1113, 0.2431, 0.1114, 0.2211, 0.1114, 0.2211, 0.1113, 0.2431, 0.1112, 0.2652, 0.1112, 0.2873, 0.1111, 0.3093, 0.111, 0.3314, 0.0006771, 0.3311, 0.001016, 0.2207, 0.4428, 0.1117, 0.4425, 0.2221, 0.3321, 0.2217, 0.3322, 0.1997, 0.3322, 0.1776, 0.3323, 0.1555, 0.3324, 0.1334, 0.3324, 0.1114, 0.3324, 0.1114, 0.3324, 0.1334, 0.3323, 0.1555, 0.3322, 0.1776, 0.3322, 0.1997, 0.3321, 0.2217, 0.2217, 0.2214, 0.2221, 0.111, 0.2221, 0.111, 0.2217, 0.2214, 0.1114, 0.2211, 0.1114, 0.199, 0.1115, 0.1769, 0.1116, 0.1548, 0.1116, 0.1328, 0.1117, 0.1107, 0.1117, 0.1107, 0.1116, 0.1328, 0.1116, 0.1548, 0.1115, 0.1769, 0.1114, 0.199, 0.1114, 0.2211, 0.001016, 0.2207, 0.001354, 0.1104, 0.4431, 0.001354, 0.4428, 0.1117, 0.3324, 0.1114, 0.3328, 0.001016, 0.3328, 0.001016, 0.3324, 0.1114, 0.2221, 0.111, 0.2221, 0.08896, 0.2222, 0.06689, 0.2223, 0.04482, 0.2223, 0.02275, 0.2224, 0.0006771, 0.2224, 0.0006771, 0.2223, 0.02275, 0.2223, 0.04482, 0.2222, 0.06689, 0.2221, 0.08896, 0.2221, 0.111, 0.1117, 0.1107, 0.1118, 0.08863, 0.1118, 0.06655, 0.1119, 0.04448, 0.112, 0.02241, 0.1121, 0.0003385, 0.1121, 0.0003385, 0.112, 0.02241, 0.1119, 0.04448, 0.1118, 0.06655, 0.1118, 0.08863, 0.1117, 0.1107, 0.001354, 0.1104, 0.001693, 0.0, 0.9445, 0.4416, 0.9997, 0.4414, 1.0, 0.5518, 0.9448, 0.552, 0.4997, 0.5533, 0.5548, 0.5531, 0.5552, 0.6635, 0.5, 0.6637, 0.9697, 0.861, 0.9696, 0.8831, 0.9641, 0.883, 0.9642, 0.861, 0.5, 0.6637, 0.5552, 0.6635, 0.5552, 0.6856, 0.5553, 0.7077, 0.5554, 0.7297, 0.5555, 0.7518, 0.5555, 0.7739, 0.5003, 0.774, 0.1855, 0.6637, 0.1855, 0.6747, 0.1856, 0.6857, 0.1856, 0.6968, 0.1856, 0.7078, 0.1857, 0.7189, 0.1801, 0.7189, 0.18, 0.6637, 0.97, 0.7506, 0.9699, 0.7727, 0.9644, 0.7727, 0.9645, 0.7506, 0.5003, 0.774, 0.5555, 0.7739, 0.5559, 0.8842, 0.5007, 0.8844, 0.9706, 0.552, 0.9703, 0.6623, 0.9648, 0.6623, 0.9651, 0.552, 0.5007, 0.8844, 0.5559, 0.8842, 0.5562, 0.9946, 0.501, 0.9948, 0.8863, 0.0001693, 0.9414, 0.0, 0.9418, 0.1104, 0.8866, 0.1105, 0.6286, 0.6637, 0.6288, 0.7189, 0.6233, 0.7189, 0.6231, 0.6637, 0.9441, 0.3312, 0.9993, 0.3311, 0.9997, 0.4414, 0.9445, 0.4416, 0.9573, 0.6844, 0.9572, 0.6623, 0.9627, 0.6623, 0.9628, 0.6844, 0.9836, 0.7506, 0.9837, 0.7727, 0.9782, 0.7727, 0.9781, 0.7506, 0.8866, 0.1105, 0.9418, 0.1104, 0.9421, 0.2207, 0.8869, 0.2209, 0.9438, 0.2209, 0.999, 0.2207, 0.9993, 0.3311, 0.9441, 0.3312, 0.9572, 0.6623, 0.9569, 0.552, 0.9624, 0.552, 0.9627, 0.6623, 0.6617, 0.7189, 0.6617, 0.7078, 0.6616, 0.6968, 0.6616, 0.6858, 0.6616, 0.6747, 0.6615, 0.6637, 0.6671, 0.6637, 0.6672, 0.7189, 0.9833, 0.6403, 0.9833, 0.6623, 0.9778, 0.6623, 0.9778, 0.6403, 0.8869, 0.2209, 0.9421, 0.2207, 0.9425, 0.3311, 0.8873, 0.3312, 0.1743, 0.6637, 0.1741, 0.7189, 0.1686, 0.7189, 0.1688, 0.6637, 0.9435, 0.1105, 0.9986, 0.1104, 0.999, 0.2207, 0.9438, 0.2209, 0.1121, 0.8844, 0.101, 0.8844, 0.08998, 0.8843, 0.07894, 0.8843, 0.06791, 0.8843, 0.05687, 0.8842, 0.05689, 0.8787, 0.1121, 0.8789, 0.05755, 0.6635, 0.06859, 0.6635, 0.07962, 0.6636, 0.09066, 0.6636, 0.1017, 0.6636, 0.1127, 0.6637, 0.1127, 0.6692, 0.05753, 0.669, 0.4421, 0.6635, 0.4311, 0.6635, 0.42, 0.6636, 0.409, 0.6636, 0.398, 0.6636, 0.3869, 0.6637, 0.3869, 0.6582, 0.4421, 0.658, 0.8873, 0.3312, 0.9425, 0.3311, 0.9428, 0.4414, 0.8876, 0.4416, 0.9431, 0.0001692, 0.9983, 0.0, 0.9986, 0.1104, 0.9435, 0.1105, 0.6614, 0.6637, 0.6615, 0.7189, 0.656, 0.7189, 0.6559, 0.6637, 0.3304, 0.8842, 0.3856, 0.8844, 0.3852, 0.9948, 0.3301, 0.9946, 0.6502, 0.6747, 0.6502, 0.6637, 0.6557, 0.6637, 0.6557, 0.6747, 0.3307, 0.7739, 0.3418, 0.7739, 0.3528, 0.7739, 0.3638, 0.774, 0.3749, 0.774, 0.3859, 0.774, 0.3856, 0.8844, 0.3304, 0.8842, 0.6117, 0.6747, 0.6117, 0.6637, 0.6172, 0.6637, 0.6173, 0.6747, 0.3311, 0.6635, 0.3421, 0.6635, 0.3531, 0.6636, 0.3642, 0.6636, 0.3752, 0.6636, 0.3863, 0.6637, 0.3859, 0.774, 0.3749, 0.774, 0.3638, 0.774, 0.3528, 0.7739, 0.3418, 0.7739, 0.3307, 0.7739, 0.8876, 0.4416, 0.9428, 0.4414, 0.9431, 0.5518, 0.8879, 0.552, 0.3314, 0.5531, 0.3866, 0.5533, 0.3865, 0.5754, 0.3865, 0.5975, 0.3864, 0.6195, 0.3863, 0.6416, 0.3863, 0.6637, 0.3752, 0.6636, 0.3642, 0.6636, 0.3531, 0.6636, 0.3421, 0.6635, 0.3311, 0.6635, 0.8301, 0.6637, 0.8297, 0.5533, 0.8849, 0.5531, 0.8852, 0.6635, 0.8742, 0.6635, 0.8632, 0.6636, 0.8521, 0.6636, 0.8411, 0.6636, 0.8743, 0.6856, 0.8742, 0.6635, 0.8852, 0.6635, 0.8853, 0.6856, 0.8746, 0.796, 0.8745, 0.7739, 0.8856, 0.7739, 0.8856, 0.7959, 0.8311, 0.9948, 0.8307, 0.8844, 0.8418, 0.8844, 0.8528, 0.8843, 0.8638, 0.8843, 0.8749, 0.8843, 0.8859, 0.8842, 0.8863, 0.9946, 0.9696, 0.8831, 0.9693, 0.9934, 0.9637, 0.9934, 0.9641, 0.883, 0.9716, 0.6623, 0.972, 0.552, 0.9775, 0.552, 0.9772, 0.6623, 0.9716, 0.6844, 0.9716, 0.6623, 0.9772, 0.6623, 0.9771, 0.6844, 0.9712, 0.7948, 0.9713, 0.7727, 0.9768, 0.7727, 0.9767, 0.7948, 0.9706, 0.9934, 0.971, 0.883, 0.9765, 0.8831, 0.9761, 0.9934, 0.1745, 0.7189, 0.1743, 0.6637, 0.1798, 0.6637, 0.18, 0.7189, 0.8863, 0.5521, 0.9414, 0.552, 0.9418, 0.6623, 0.9307, 0.6624, 0.9197, 0.6624, 0.9087, 0.6624, 0.8976, 0.6625, 0.8866, 0.6625, 0.931, 0.7506, 0.942, 0.7506, 0.9421, 0.7727, 0.9311, 0.7727, 0.9313, 0.861, 0.9424, 0.861, 0.9425, 0.883, 0.9314, 0.8831, 0.9317, 0.9714, 0.9427, 0.9713, 0.9428, 0.9934, 0.9318, 0.9934, 0.984, 0.861, 0.984, 0.883, 0.9785, 0.8831, 0.9784, 0.861, 0.984, 0.883, 0.9844, 0.9934, 0.9788, 0.9934, 0.9785, 0.8831, 0.9499, 0.9713, 0.95, 0.9934, 0.9445, 0.9934, 0.9444, 0.9713, 0.9496, 0.861, 0.9497, 0.883, 0.9441, 0.8831, 0.9441, 0.861, 0.9493, 0.7506, 0.9493, 0.7727, 0.9438, 0.7727, 0.9437, 0.7506, 0.9486, 0.552, 0.949, 0.6623, 0.9435, 0.6623, 0.9431, 0.552, 0.001354, 0.9948, 0.001016, 0.8844, 0.01205, 0.8844, 0.02309, 0.8843, 0.03412, 0.8843, 0.04516, 0.8843, 0.0562, 0.8842, 0.05653, 0.9946, 0.04489, 0.796, 0.04482, 0.7739, 0.05586, 0.7739, 0.05592, 0.7959, 0.04455, 0.6856, 0.04448, 0.6635, 0.05552, 0.6635, 0.05559, 0.6856, 0.0003385, 0.6637, 0.0, 0.5533, 0.05518, 0.5531, 0.05552, 0.6635, 0.04448, 0.6635, 0.03345, 0.6636, 0.02241, 0.6636, 0.01137, 0.6636, 0.9576, 0.7948, 0.9575, 0.7727, 0.9631, 0.7727, 0.9631, 0.7948, 0.9582, 0.9934, 0.9579, 0.8831, 0.9634, 0.883, 0.9637, 0.9934, 0.9514, 0.9934, 0.951, 0.8831, 0.9565, 0.883, 0.9569, 0.9934, 0.9507, 0.7948, 0.9507, 0.7727, 0.9562, 0.7727, 0.9563, 0.7948, 0.9503, 0.6623, 0.95, 0.552, 0.9555, 0.552, 0.9559, 0.6623, 0.9504, 0.6844, 0.9503, 0.6623, 0.9559, 0.6623, 0.9559, 0.6844, 0.2749, 0.7742, 0.2745, 0.6638, 0.3297, 0.6637, 0.3301, 0.774, 0.2133, 0.7189, 0.2134, 0.7078, 0.2134, 0.6968, 0.2134, 0.6857, 0.2135, 0.6747, 0.2135, 0.6637, 0.219, 0.6637, 0.2189, 0.7189, 0.7231, 0.6635, 0.7227, 0.5532, 0.7283, 0.5531, 0.7286, 0.6635, 0.2355, 0.5531, 0.2358, 0.6635, 0.2303, 0.6635, 0.23, 0.5532, 0.7116, 0.752, 0.7227, 0.752, 0.7227, 0.774, 0.7117, 0.7741, 0.1572, 0.6636, 0.1683, 0.6637, 0.1682, 0.6692, 0.1572, 0.6692, 0.2514, 0.5752, 0.2515, 0.5531, 0.257, 0.5532, 0.2569, 0.5752, 0.7289, 0.5752, 0.7289, 0.5531, 0.7345, 0.5532, 0.7344, 0.5752, 0.2749, 0.6637, 0.2745, 0.5533, 0.3297, 0.5531, 0.3301, 0.6635, 0.6121, 0.6637, 0.6117, 0.5533, 0.6669, 0.5531, 0.6672, 0.6635, 0.2132, 0.6637, 0.2132, 0.6747, 0.2132, 0.6857, 0.2133, 0.6968, 0.2133, 0.7078, 0.2133, 0.7189, 0.2078, 0.7189, 0.2077, 0.6637, 0.6176, 0.7189, 0.6174, 0.6637, 0.6229, 0.6637, 0.6231, 0.7189, 0.2625, 0.5531, 0.2628, 0.6635, 0.2573, 0.6635, 0.257, 0.5532, 0.2417, 0.5532, 0.2414, 0.6635, 0.2358, 0.6635, 0.2362, 0.5531, 0.2417, 0.6635, 0.242, 0.5531, 0.2475, 0.5532, 0.2472, 0.6635, 0.2632, 0.6635, 0.2628, 0.5532, 0.2683, 0.5531, 0.2687, 0.6635, 0.6676, 0.6637, 0.6672, 0.5533, 0.7224, 0.5531, 0.7227, 0.6635, 0.2021, 0.7189, 0.202, 0.6637, 0.2075, 0.6637, 0.2077, 0.7189, 0.2245, 0.6635, 0.2241, 0.5532, 0.2296, 0.5531, 0.23, 0.6635, 0.269, 0.6635, 0.2687, 0.5532, 0.2742, 0.5531, 0.2745, 0.6635, 0.4308, 0.5753, 0.4307, 0.5532, 0.4418, 0.5531, 0.4418, 0.5752, 0.4311, 0.6856, 0.4311, 0.6635, 0.4421, 0.6635, 0.4422, 0.6856, 0.4315, 0.796, 0.4314, 0.7739, 0.4425, 0.7739, 0.4425, 0.7959, 0.4431, 0.9946, 0.4321, 0.9946, 0.4211, 0.9947, 0.41, 0.9947, 0.399, 0.9947, 0.3879, 0.9948, 0.3876, 0.8844, 0.3986, 0.8844, 0.4097, 0.8843, 0.4207, 0.8843, 0.4318, 0.8843, 0.4428, 0.8842, 0.5562, 0.5533, 0.6114, 0.5531, 0.6117, 0.6635, 0.6007, 0.6635, 0.5896, 0.6636, 0.5786, 0.6636, 0.5676, 0.6636, 0.5565, 0.6637, 0.05789, 0.5531, 0.1131, 0.5533, 0.1127, 0.6637, 0.1017, 0.6636, 0.09066, 0.6636, 0.07962, 0.6636, 0.06859, 0.6635, 0.05755, 0.6635, 0.1014, 0.7519, 0.1125, 0.752, 0.1124, 0.774, 0.1014, 0.774, 0.1011, 0.8623, 0.1121, 0.8623, 0.1121, 0.8844, 0.101, 0.8844, 0.05653, 0.9946, 0.05687, 0.8842, 0.06791, 0.8843, 0.07894, 0.8843, 0.08998, 0.8843, 0.101, 0.8844, 0.1121, 0.8844, 0.1117, 0.9948, 0.6114, 0.7742, 0.5562, 0.774, 0.5565, 0.6637, 0.5676, 0.6637, 0.5786, 0.6637, 0.5896, 0.6638, 0.6007, 0.6638, 0.6117, 0.6638, 0.4431, 0.5533, 0.4542, 0.5533, 0.4652, 0.5532, 0.4762, 0.5532, 0.4873, 0.5532, 0.4983, 0.5531, 0.4986, 0.6635, 0.4876, 0.6635, 0.4766, 0.6636, 0.4655, 0.6636, 0.4545, 0.6636, 0.4435, 0.6637, 0.4546, 0.6857, 0.4435, 0.6857, 0.4435, 0.6637, 0.4545, 0.6636, 0.1689, 0.5531, 0.18, 0.5532, 0.191, 0.5532, 0.202, 0.5532, 0.2131, 0.5533, 0.2241, 0.5533, 0.2238, 0.6637, 0.1686, 0.6635, 0.4882, 0.8622, 0.4993, 0.8622, 0.4993, 0.8842, 0.4883, 0.8843, 0.4441, 0.8844, 0.4552, 0.8844, 0.4662, 0.8843, 0.4773, 0.8843, 0.4883, 0.8843, 0.4993, 0.8842, 0.4997, 0.9946, 0.4445, 0.9948, 0.1134, 0.5531, 0.1245, 0.5532, 0.1355, 0.5532, 0.1465, 0.5532, 0.1576, 0.5533, 0.1686, 0.5533, 0.1683, 0.6637, 0.1572, 0.6636, 0.1462, 0.6636, 0.1352, 0.6636, 0.1241, 0.6635, 0.1131, 0.6635, 0.2632, 0.6858, 0.2632, 0.6637, 0.2742, 0.6637, 0.2743, 0.6857, 0.9575, 0.7727, 0.9575, 0.7506, 0.963, 0.7506, 0.9631, 0.7727, 0.9575, 0.7506, 0.9574, 0.7286, 0.9629, 0.7285, 0.963, 0.7506, 0.9574, 0.7286, 0.9573, 0.7065, 0.9629, 0.7065, 0.9629, 0.7285, 0.9573, 0.7065, 0.9573, 0.6844, 0.9628, 0.6844, 0.9629, 0.7065, 0.04516, 0.8843, 0.04509, 0.8622, 0.05613, 0.8622, 0.0562, 0.8842, 0.04509, 0.8622, 0.04502, 0.8401, 0.05606, 0.8401, 0.05613, 0.8622, 0.04496, 0.818, 0.04489, 0.796, 0.05592, 0.7959, 0.05599, 0.818, 0.001016, 0.8844, 0.000948, 0.8623, 0.01198, 0.8623, 0.01205, 0.8844, 0.01205, 0.8844, 0.01198, 0.8623, 0.02302, 0.8623, 0.02309, 0.8843, 0.02309, 0.8843, 0.02302, 0.8623, 0.03406, 0.8622, 0.03412, 0.8843, 0.03412, 0.8843, 0.03406, 0.8622, 0.04509, 0.8622, 0.04516, 0.8843, 0.000948, 0.8623, 0.0008802, 0.8403, 0.01192, 0.8402, 0.01198, 0.8623, 0.01198, 0.8623, 0.01192, 0.8402, 0.02295, 0.8402, 0.02302, 0.8623, 0.02302, 0.8623, 0.02295, 0.8402, 0.03399, 0.8401, 0.03406, 0.8622, 0.03406, 0.8622, 0.03399, 0.8401, 0.04502, 0.8401, 0.04509, 0.8622, 0.0008802, 0.8403, 0.0008126, 0.8182, 0.01185, 0.8181, 0.01192, 0.8402, 0.01192, 0.8402, 0.01185, 0.8181, 0.02288, 0.8181, 0.02295, 0.8402, 0.0008126, 0.8182, 0.0007448, 0.7961, 0.01178, 0.7961, 0.01185, 0.8181, 0.01185, 0.8181, 0.01178, 0.7961, 0.02282, 0.796, 0.02288, 0.8181, 0.02288, 0.8181, 0.02282, 0.796, 0.03385, 0.796, 0.03392, 0.8181, 0.03392, 0.8181, 0.03385, 0.796, 0.04489, 0.796, 0.04496, 0.818, 0.0007448, 0.7961, 0.0006771, 0.774, 0.01171, 0.774, 0.01178, 0.7961, 0.01178, 0.7961, 0.01171, 0.774, 0.02275, 0.774, 0.02282, 0.796, 0.02282, 0.796, 0.02275, 0.774, 0.03378, 0.7739, 0.03385, 0.796, 0.03385, 0.796, 0.03378, 0.7739, 0.04482, 0.7739, 0.04489, 0.796, 0.04482, 0.7739, 0.04475, 0.7518, 0.05579, 0.7518, 0.05586, 0.7739, 0.04475, 0.7518, 0.04469, 0.7298, 0.05572, 0.7297, 0.05579, 0.7518, 0.04462, 0.7077, 0.04455, 0.6856, 0.05559, 0.6856, 0.05565, 0.7077, 0.0006771, 0.774, 0.0006094, 0.752, 0.01165, 0.7519, 0.01171, 0.774, 0.01171, 0.774, 0.01165, 0.7519, 0.02268, 0.7519, 0.02275, 0.774, 0.02275, 0.774, 0.02268, 0.7519, 0.03372, 0.7519, 0.03378, 0.7739, 0.03378, 0.7739, 0.03372, 0.7519, 0.04475, 0.7518, 0.04482, 0.7739, 0.0006094, 0.752, 0.0005417, 0.7299, 0.01158, 0.7299, 0.01165, 0.7519, 0.01165, 0.7519, 0.01158, 0.7299, 0.02261, 0.7298, 0.02268, 0.7519, 0.02268, 0.7519, 0.02261, 0.7298, 0.03365, 0.7298, 0.03372, 0.7519, 0.03372, 0.7519, 0.03365, 0.7298, 0.04469, 0.7298, 0.04475, 0.7518, 0.0005417, 0.7299, 0.000474, 0.7078, 0.01151, 0.7078, 0.01158, 0.7299, 0.01158, 0.7299, 0.01151, 0.7078, 0.02255, 0.7078, 0.02261, 0.7298, 0.000474, 0.7078, 0.0004063, 0.6857, 0.01144, 0.6857, 0.01151, 0.7078, 0.01151, 0.7078, 0.01144, 0.6857, 0.02248, 0.6857, 0.02255, 0.7078, 0.02255, 0.7078, 0.02248, 0.6857, 0.03351, 0.6856, 0.03358, 0.7077, 0.03358, 0.7077, 0.03351, 0.6856, 0.04455, 0.6856, 0.04462, 0.7077, 0.0004063, 0.6857, 0.0003385, 0.6637, 0.01137, 0.6636, 0.01144, 0.6857, 0.01144, 0.6857, 0.01137, 0.6636, 0.02241, 0.6636, 0.02248, 0.6857, 0.02248, 0.6857, 0.02241, 0.6636, 0.03345, 0.6636, 0.03351, 0.6856, 0.03351, 0.6856, 0.03345, 0.6636, 0.04448, 0.6635, 0.04455, 0.6856, 0.9579, 0.8831, 0.9578, 0.861, 0.9633, 0.861, 0.9634, 0.883, 0.9578, 0.861, 0.9578, 0.8389, 0.9633, 0.8389, 0.9633, 0.861, 0.9578, 0.8389, 0.9577, 0.8168, 0.9632, 0.8168, 0.9633, 0.8389, 0.9577, 0.8168, 0.9576, 0.7948, 0.9631, 0.7948, 0.9632, 0.8168, 0.951, 0.8831, 0.9509, 0.861, 0.9565, 0.861, 0.9565, 0.883, 0.9509, 0.861, 0.9509, 0.8389, 0.9564, 0.8389, 0.9565, 0.861, 0.9509, 0.8389, 0.9508, 0.8168, 0.9563, 0.8168, 0.9564, 0.8389, 0.9508, 0.8168, 0.9507, 0.7948, 0.9563, 0.7948, 0.9563, 0.8168, 0.9507, 0.7727, 0.9506, 0.7506, 0.9561, 0.7506, 0.9562, 0.7727, 0.9506, 0.7506, 0.9505, 0.7286, 0.9561, 0.7285, 0.9561, 0.7506, 0.9505, 0.7286, 0.9505, 0.7065, 0.956, 0.7065, 0.9561, 0.7285, 0.9505, 0.7065, 0.9504, 0.6844, 0.9559, 0.6844, 0.956, 0.7065, 0.4987, 0.6856, 0.4877, 0.6856, 0.4876, 0.6635, 0.4986, 0.6635, 0.4877, 0.6856, 0.4766, 0.6856, 0.4766, 0.6636, 0.4876, 0.6635, 0.4766, 0.6856, 0.4656, 0.6857, 0.4655, 0.6636, 0.4766, 0.6636, 0.4656, 0.6857, 0.4546, 0.6857, 0.4545, 0.6636, 0.4655, 0.6636, 0.499, 0.7739, 0.4879, 0.7739, 0.4879, 0.7518, 0.4989, 0.7518, 0.4989, 0.7518, 0.4879, 0.7518, 0.4878, 0.7298, 0.4988, 0.7297, 0.4988, 0.7077, 0.4877, 0.7077, 0.4877, 0.6856, 0.4987, 0.6856, 0.4879, 0.7739, 0.4769, 0.7739, 0.4768, 0.7519, 0.4879, 0.7518, 0.4879, 0.7518, 0.4768, 0.7519, 0.4768, 0.7298, 0.4878, 0.7298, 0.4877, 0.7077, 0.4767, 0.7077, 0.4766, 0.6856, 0.4877, 0.6856, 0.4769, 0.7739, 0.4659, 0.774, 0.4658, 0.7519, 0.4768, 0.7519, 0.4768, 0.7519, 0.4658, 0.7519, 0.4657, 0.7298, 0.4768, 0.7298, 0.4767, 0.7077, 0.4657, 0.7078, 0.4656, 0.6857, 0.4766, 0.6856, 0.4659, 0.774, 0.4548, 0.774, 0.4548, 0.7519, 0.4658, 0.7519, 0.4658, 0.7519, 0.4548, 0.7519, 0.4547, 0.7299, 0.4657, 0.7298, 0.4657, 0.7298, 0.4547, 0.7299, 0.4546, 0.7078, 0.4657, 0.7078, 0.4657, 0.7078, 0.4546, 0.7078, 0.4546, 0.6857, 0.4656, 0.6857, 0.4548, 0.774, 0.4438, 0.774, 0.4437, 0.752, 0.4548, 0.7519, 0.4548, 0.7519, 0.4437, 0.752, 0.4437, 0.7299, 0.4547, 0.7299, 0.4547, 0.7299, 0.4437, 0.7299, 0.4436, 0.7078, 0.4546, 0.7078, 0.4546, 0.7078, 0.4436, 0.7078, 0.4435, 0.6857, 0.4546, 0.6857, 0.4441, 0.8623, 0.4551, 0.8623, 0.4552, 0.8844, 0.4441, 0.8844, 0.4551, 0.8623, 0.4661, 0.8623, 0.4662, 0.8843, 0.4552, 0.8844, 0.4661, 0.8623, 0.4772, 0.8622, 0.4773, 0.8843, 0.4662, 0.8843, 0.4772, 0.8622, 0.4882, 0.8622, 0.4883, 0.8843, 0.4773, 0.8843, 0.4438, 0.774, 0.4548, 0.774, 0.4549, 0.7961, 0.4439, 0.7961, 0.4439, 0.7961, 0.4549, 0.7961, 0.455, 0.8181, 0.4439, 0.8182, 0.4439, 0.8182, 0.455, 0.8181, 0.455, 0.8402, 0.444, 0.8403, 0.444, 0.8403, 0.455, 0.8402, 0.4551, 0.8623, 0.4441, 0.8623, 0.4548, 0.774, 0.4659, 0.774, 0.4659, 0.796, 0.4549, 0.7961, 0.4549, 0.7961, 0.4659, 0.796, 0.466, 0.8181, 0.455, 0.8181, 0.455, 0.8181, 0.466, 0.8181, 0.4661, 0.8402, 0.455, 0.8402, 0.455, 0.8402, 0.4661, 0.8402, 0.4661, 0.8623, 0.4551, 0.8623, 0.4659, 0.774, 0.4769, 0.7739, 0.477, 0.796, 0.4659, 0.796, 0.4659, 0.796, 0.477, 0.796, 0.477, 0.8181, 0.466, 0.8181, 0.4661, 0.8402, 0.4771, 0.8401, 0.4772, 0.8622, 0.4661, 0.8623, 0.4769, 0.7739, 0.4879, 0.7739, 0.488, 0.796, 0.477, 0.796, 0.477, 0.796, 0.488, 0.796, 0.4881, 0.818, 0.477, 0.8181, 0.4771, 0.8401, 0.4882, 0.8401, 0.4882, 0.8622, 0.4772, 0.8622, 0.4879, 0.7739, 0.499, 0.7739, 0.4991, 0.7959, 0.488, 0.796, 0.488, 0.796, 0.4991, 0.7959, 0.4991, 0.818, 0.4881, 0.818, 0.4882, 0.8401, 0.4992, 0.8401, 0.4993, 0.8622, 0.4882, 0.8622, 0.9833, 0.6623, 0.9834, 0.6844, 0.9779, 0.6844, 0.9778, 0.6623, 0.9834, 0.6844, 0.9835, 0.7065, 0.978, 0.7065, 0.9779, 0.6844, 0.9835, 0.7065, 0.9835, 0.7285, 0.978, 0.7286, 0.978, 0.7065, 0.9835, 0.7285, 0.9836, 0.7506, 0.9781, 0.7506, 0.978, 0.7286, 0.983, 0.552, 0.9831, 0.574, 0.9776, 0.5741, 0.9775, 0.552, 0.9831, 0.574, 0.9831, 0.5961, 0.9776, 0.5961, 0.9776, 0.5741, 0.9831, 0.5961, 0.9832, 0.6182, 0.9777, 0.6182, 0.9776, 0.5961, 0.9832, 0.6182, 0.9833, 0.6403, 0.9778, 0.6403, 0.9777, 0.6182, 0.6119, 0.7189, 0.6118, 0.7078, 0.6174, 0.7078, 0.6174, 0.7189, 0.6118, 0.7078, 0.6118, 0.6968, 0.6173, 0.6968, 0.6174, 0.7078, 0.6118, 0.6968, 0.6118, 0.6858, 0.6173, 0.6857, 0.6173, 0.6968, 0.6118, 0.6858, 0.6117, 0.6747, 0.6173, 0.6747, 0.6173, 0.6857, 0.8869, 0.7508, 0.8979, 0.7507, 0.898, 0.7728, 0.8869, 0.7728, 0.8979, 0.7507, 0.9089, 0.7507, 0.909, 0.7728, 0.898, 0.7728, 0.9089, 0.7507, 0.92, 0.7507, 0.92, 0.7727, 0.909, 0.7728, 0.92, 0.7507, 0.931, 0.7506, 0.9311, 0.7727, 0.92, 0.7727, 0.8866, 0.6625, 0.8976, 0.6625, 0.8977, 0.6845, 0.8867, 0.6846, 0.8867, 0.6846, 0.8977, 0.6845, 0.8978, 0.7066, 0.8867, 0.7066, 0.8867, 0.7066, 0.8978, 0.7066, 0.8978, 0.7287, 0.8868, 0.7287, 0.8868, 0.7287, 0.8978, 0.7287, 0.8979, 0.7507, 0.8869, 0.7508, 0.8976, 0.6625, 0.9087, 0.6624, 0.9087, 0.6845, 0.8977, 0.6845, 0.8977, 0.6845, 0.9087, 0.6845, 0.9088, 0.7066, 0.8978, 0.7066, 0.8978, 0.7066, 0.9088, 0.7066, 0.9089, 0.7286, 0.8978, 0.7287, 0.8978, 0.7287, 0.9089, 0.7286, 0.9089, 0.7507, 0.8979, 0.7507, 0.9087, 0.6624, 0.9197, 0.6624, 0.9198, 0.6845, 0.9087, 0.6845, 0.9087, 0.6845, 0.9198, 0.6845, 0.9198, 0.7065, 0.9088, 0.7066, 0.9089, 0.7286, 0.9199, 0.7286, 0.92, 0.7507, 0.9089, 0.7507, 0.9197, 0.6624, 0.9307, 0.6624, 0.9308, 0.6844, 0.9198, 0.6845, 0.9198, 0.6845, 0.9308, 0.6844, 0.9309, 0.7065, 0.9198, 0.7065, 0.9199, 0.7286, 0.9309, 0.7286, 0.931, 0.7506, 0.92, 0.7507, 0.9307, 0.6624, 0.9418, 0.6623, 0.9418, 0.6844, 0.9308, 0.6844, 0.9308, 0.6844, 0.9418, 0.6844, 0.9419, 0.7065, 0.9309, 0.7065, 0.9309, 0.7286, 0.942, 0.7285, 0.942, 0.7506, 0.931, 0.7506, 0.8872, 0.8611, 0.8982, 0.8611, 0.8983, 0.8832, 0.8873, 0.8832, 0.8982, 0.8611, 0.9093, 0.8611, 0.9093, 0.8831, 0.8983, 0.8832, 0.9093, 0.8611, 0.9203, 0.861, 0.9204, 0.8831, 0.9093, 0.8831, 0.9203, 0.861, 0.9313, 0.861, 0.9314, 0.8831, 0.9204, 0.8831, 0.8869, 0.7728, 0.898, 0.7728, 0.898, 0.7949, 0.887, 0.7949, 0.887, 0.7949, 0.898, 0.7949, 0.8981, 0.817, 0.8871, 0.817, 0.8871, 0.817, 0.8981, 0.817, 0.8982, 0.839, 0.8871, 0.8391, 0.8871, 0.8391, 0.8982, 0.839, 0.8982, 0.8611, 0.8872, 0.8611, 0.898, 0.7728, 0.909, 0.7728, 0.9091, 0.7949, 0.898, 0.7949, 0.898, 0.7949, 0.9091, 0.7949, 0.9091, 0.8169, 0.8981, 0.817, 0.8981, 0.817, 0.9091, 0.8169, 0.9092, 0.839, 0.8982, 0.839, 0.8982, 0.839, 0.9092, 0.839, 0.9093, 0.8611, 0.8982, 0.8611, 0.909, 0.7728, 0.92, 0.7727, 0.9201, 0.7948, 0.9091, 0.7949, 0.9091, 0.7949, 0.9201, 0.7948, 0.9202, 0.8169, 0.9091, 0.8169, 0.9092, 0.839, 0.9202, 0.839, 0.9203, 0.861, 0.9093, 0.8611, 0.92, 0.7727, 0.9311, 0.7727, 0.9311, 0.7948, 0.9201, 0.7948, 0.9201, 0.7948, 0.9311, 0.7948, 0.9312, 0.8169, 0.9202, 0.8169, 0.9202, 0.839, 0.9313, 0.8389, 0.9313, 0.861, 0.9203, 0.861, 0.9311, 0.7727, 0.9421, 0.7727, 0.9422, 0.7948, 0.9311, 0.7948, 0.9311, 0.7948, 0.9422, 0.7948, 0.9422, 0.8168, 0.9312, 0.8169, 0.9313, 0.8389, 0.9423, 0.8389, 0.9424, 0.861, 0.9313, 0.861, 0.8875, 0.9715, 0.8986, 0.9715, 0.8986, 0.9935, 0.8876, 0.9936, 0.8986, 0.9715, 0.9096, 0.9714, 0.9097, 0.9935, 0.8986, 0.9935, 0.9096, 0.9714, 0.9206, 0.9714, 0.9207, 0.9935, 0.9097, 0.9935, 0.9206, 0.9714, 0.9317, 0.9714, 0.9318, 0.9934, 0.9207, 0.9935, 0.8873, 0.8832, 0.8983, 0.8832, 0.8984, 0.9052, 0.8873, 0.9053, 0.8873, 0.9053, 0.8984, 0.9052, 0.8984, 0.9273, 0.8874, 0.9274, 0.8874, 0.9274, 0.8984, 0.9273, 0.8985, 0.9494, 0.8875, 0.9494, 0.8875, 0.9494, 0.8985, 0.9494, 0.8986, 0.9715, 0.8875, 0.9715, 0.8983, 0.8832, 0.9093, 0.8831, 0.9094, 0.9052, 0.8984, 0.9052, 0.8984, 0.9052, 0.9094, 0.9052, 0.9095, 0.9273, 0.8984, 0.9273, 0.8984, 0.9273, 0.9095, 0.9273, 0.9095, 0.9494, 0.8985, 0.9494, 0.8985, 0.9494, 0.9095, 0.9494, 0.9096, 0.9714, 0.8986, 0.9715, 0.9093, 0.8831, 0.9204, 0.8831, 0.9204, 0.9052, 0.9094, 0.9052, 0.9094, 0.9052, 0.9204, 0.9052, 0.9205, 0.9273, 0.9095, 0.9273, 0.9095, 0.9494, 0.9206, 0.9493, 0.9206, 0.9714, 0.9096, 0.9714, 0.9204, 0.8831, 0.9314, 0.8831, 0.9315, 0.9051, 0.9204, 0.9052, 0.9204, 0.9052, 0.9315, 0.9051, 0.9316, 0.9272, 0.9205, 0.9273, 0.9206, 0.9493, 0.9316, 0.9493, 0.9317, 0.9714, 0.9206, 0.9714, 0.9314, 0.8831, 0.9425, 0.883, 0.9425, 0.9051, 0.9315, 0.9051, 0.9315, 0.9051, 0.9425, 0.9051, 0.9426, 0.9272, 0.9316, 0.9272, 0.9316, 0.9493, 0.9427, 0.9493, 0.9427, 0.9713, 0.9317, 0.9714, 0.9837, 0.7727, 0.9838, 0.7948, 0.9782, 0.7948, 0.9782, 0.7727, 0.9838, 0.7948, 0.9838, 0.8168, 0.9783, 0.8168, 0.9782, 0.7948, 0.9838, 0.8168, 0.9839, 0.8389, 0.9784, 0.8389, 0.9783, 0.8168, 0.9839, 0.8389, 0.984, 0.861, 0.9784, 0.861, 0.9784, 0.8389, 0.9497, 0.883, 0.9497, 0.9051, 0.9442, 0.9051, 0.9441, 0.8831, 0.9497, 0.9051, 0.9498, 0.9272, 0.9443, 0.9272, 0.9442, 0.9051, 0.9498, 0.9272, 0.9499, 0.9493, 0.9443, 0.9493, 0.9443, 0.9272, 0.9499, 0.9493, 0.9499, 0.9713, 0.9444, 0.9713, 0.9443, 0.9493, 0.9493, 0.7727, 0.9494, 0.7948, 0.9439, 0.7948, 0.9438, 0.7727, 0.9494, 0.7948, 0.9495, 0.8168, 0.9439, 0.8168, 0.9439, 0.7948, 0.9495, 0.8168, 0.9495, 0.8389, 0.944, 0.8389, 0.9439, 0.8168, 0.9495, 0.8389, 0.9496, 0.861, 0.9441, 0.861, 0.944, 0.8389, 0.949, 0.6623, 0.9491, 0.6844, 0.9435, 0.6844, 0.9435, 0.6623, 0.9491, 0.6844, 0.9491, 0.7065, 0.9436, 0.7065, 0.9435, 0.6844, 0.9491, 0.7065, 0.9492, 0.7285, 0.9437, 0.7286, 0.9436, 0.7065, 0.9492, 0.7285, 0.9493, 0.7506, 0.9437, 0.7506, 0.9437, 0.7286, 0.4311, 0.6635, 0.431, 0.6415, 0.442, 0.6414, 0.4421, 0.6635, 0.431, 0.6415, 0.4309, 0.6194, 0.442, 0.6194, 0.442, 0.6414, 0.4309, 0.5973, 0.4308, 0.5753, 0.4418, 0.5752, 0.4419, 0.5973, 0.3869, 0.6637, 0.3869, 0.6416, 0.3979, 0.6416, 0.398, 0.6636, 0.398, 0.6636, 0.3979, 0.6416, 0.4089, 0.6415, 0.409, 0.6636, 0.409, 0.6636, 0.4089, 0.6415, 0.42, 0.6415, 0.42, 0.6636, 0.42, 0.6636, 0.42, 0.6415, 0.431, 0.6415, 0.4311, 0.6635, 0.3869, 0.6416, 0.3868, 0.6195, 0.3978, 0.6195, 0.3979, 0.6416, 0.3979, 0.6416, 0.3978, 0.6195, 0.4089, 0.6195, 0.4089, 0.6415, 0.4089, 0.6415, 0.4089, 0.6195, 0.4199, 0.6194, 0.42, 0.6415, 0.42, 0.6415, 0.4199, 0.6194, 0.4309, 0.6194, 0.431, 0.6415, 0.3868, 0.6195, 0.3867, 0.5975, 0.3978, 0.5974, 0.3978, 0.6195, 0.3978, 0.6195, 0.3978, 0.5974, 0.4088, 0.5974, 0.4089, 0.6195, 0.3867, 0.5975, 0.3867, 0.5754, 0.3977, 0.5754, 0.3978, 0.5974, 0.3978, 0.5974, 0.3977, 0.5754, 0.4087, 0.5753, 0.4088, 0.5974, 0.4088, 0.5974, 0.4087, 0.5753, 0.4198, 0.5753, 0.4198, 0.5974, 0.4198, 0.5974, 0.4198, 0.5753, 0.4308, 0.5753, 0.4309, 0.5973, 0.3867, 0.5754, 0.3866, 0.5533, 0.3976, 0.5533, 0.3977, 0.5754, 0.3977, 0.5754, 0.3976, 0.5533, 0.4087, 0.5532, 0.4087, 0.5753, 0.4087, 0.5753, 0.4087, 0.5532, 0.4197, 0.5532, 0.4198, 0.5753, 0.4198, 0.5753, 0.4197, 0.5532, 0.4307, 0.5532, 0.4308, 0.5753, 0.4314, 0.7739, 0.4313, 0.7518, 0.4424, 0.7518, 0.4425, 0.7739, 0.4313, 0.7518, 0.4313, 0.7298, 0.4423, 0.7297, 0.4424, 0.7518, 0.4312, 0.7077, 0.4311, 0.6856, 0.4422, 0.6856, 0.4422, 0.7077, 0.3873, 0.774, 0.3872, 0.752, 0.3982, 0.7519, 0.3983, 0.774, 0.3983, 0.774, 0.3982, 0.7519, 0.4093, 0.7519, 0.4093, 0.774, 0.4093, 0.774, 0.4093, 0.7519, 0.4203, 0.7519, 0.4204, 0.7739, 0.4204, 0.7739, 0.4203, 0.7519, 0.4313, 0.7518, 0.4314, 0.7739, 0.3872, 0.752, 0.3871, 0.7299, 0.3982, 0.7299, 0.3982, 0.7519, 0.3982, 0.7519, 0.3982, 0.7299, 0.4092, 0.7298, 0.4093, 0.7519, 0.4093, 0.7519, 0.4092, 0.7298, 0.4202, 0.7298, 0.4203, 0.7519, 0.4203, 0.7519, 0.4202, 0.7298, 0.4313, 0.7298, 0.4313, 0.7518, 0.3871, 0.7299, 0.3871, 0.7078, 0.3981, 0.7078, 0.3982, 0.7299, 0.3982, 0.7299, 0.3981, 0.7078, 0.4091, 0.7078, 0.4092, 0.7298, 0.3871, 0.7078, 0.387, 0.6857, 0.398, 0.6857, 0.3981, 0.7078, 0.3981, 0.7078, 0.398, 0.6857, 0.4091, 0.6857, 0.4091, 0.7078, 0.4091, 0.7078, 0.4091, 0.6857, 0.4201, 0.6856, 0.4202, 0.7077, 0.4202, 0.7077, 0.4201, 0.6856, 0.4311, 0.6856, 0.4312, 0.7077, 0.387, 0.6857, 0.3869, 0.6637, 0.398, 0.6636, 0.398, 0.6857, 0.398, 0.6857, 0.398, 0.6636, 0.409, 0.6636, 0.4091, 0.6857, 0.4091, 0.6857, 0.409, 0.6636, 0.42, 0.6636, 0.4201, 0.6856, 0.4201, 0.6856, 0.42, 0.6636, 0.4311, 0.6635, 0.4311, 0.6856, 0.4318, 0.8843, 0.4317, 0.8622, 0.4427, 0.8622, 0.4428, 0.8842, 0.4317, 0.8622, 0.4316, 0.8401, 0.4427, 0.8401, 0.4427, 0.8622, 0.4316, 0.818, 0.4315, 0.796, 0.4425, 0.7959, 0.4426, 0.818, 0.3876, 0.8844, 0.3875, 0.8623, 0.3986, 0.8623, 0.3986, 0.8844, 0.3986, 0.8844, 0.3986, 0.8623, 0.4096, 0.8623, 0.4097, 0.8843, 0.4097, 0.8843, 0.4096, 0.8623, 0.4206, 0.8622, 0.4207, 0.8843, 0.4207, 0.8843, 0.4206, 0.8622, 0.4317, 0.8622, 0.4318, 0.8843, 0.3875, 0.8623, 0.3875, 0.8403, 0.3985, 0.8402, 0.3986, 0.8623, 0.3986, 0.8623, 0.3985, 0.8402, 0.4095, 0.8402, 0.4096, 0.8623, 0.4096, 0.8623, 0.4095, 0.8402, 0.4206, 0.8401, 0.4206, 0.8622, 0.4206, 0.8622, 0.4206, 0.8401, 0.4316, 0.8401, 0.4317, 0.8622, 0.3875, 0.8403, 0.3874, 0.8182, 0.3984, 0.8181, 0.3985, 0.8402, 0.3985, 0.8402, 0.3984, 0.8181, 0.4095, 0.8181, 0.4095, 0.8402, 0.3874, 0.8182, 0.3873, 0.7961, 0.3984, 0.7961, 0.3984, 0.8181, 0.3984, 0.8181, 0.3984, 0.7961, 0.4094, 0.796, 0.4095, 0.8181, 0.4095, 0.8181, 0.4094, 0.796, 0.4204, 0.796, 0.4205, 0.8181, 0.4205, 0.8181, 0.4204, 0.796, 0.4315, 0.796, 0.4316, 0.818, 0.3873, 0.7961, 0.3873, 0.774, 0.3983, 0.774, 0.3984, 0.7961, 0.3984, 0.7961, 0.3983, 0.774, 0.4093, 0.774, 0.4094, 0.796, 0.4094, 0.796, 0.4093, 0.774, 0.4204, 0.7739, 0.4204, 0.796, 0.4204, 0.796, 0.4204, 0.7739, 0.4314, 0.7739, 0.4315, 0.796, 0.6503, 0.7189, 0.6503, 0.7078, 0.6558, 0.7078, 0.6559, 0.7189, 0.6503, 0.7078, 0.6503, 0.6968, 0.6558, 0.6968, 0.6558, 0.7078, 0.6503, 0.6968, 0.6502, 0.6858, 0.6558, 0.6857, 0.6558, 0.6968, 0.6502, 0.6858, 0.6502, 0.6747, 0.6557, 0.6747, 0.6558, 0.6857, 0.6675, 0.7521, 0.6785, 0.7521, 0.6786, 0.7742, 0.6676, 0.7742, 0.6785, 0.7521, 0.6896, 0.7521, 0.6896, 0.7741, 0.6786, 0.7742, 0.6896, 0.7521, 0.7006, 0.752, 0.7007, 0.7741, 0.6896, 0.7741, 0.7006, 0.752, 0.7116, 0.752, 0.7117, 0.7741, 0.7007, 0.7741, 0.6672, 0.6638, 0.6783, 0.6638, 0.6783, 0.6859, 0.6673, 0.6859, 0.6673, 0.6859, 0.6783, 0.6859, 0.6784, 0.708, 0.6674, 0.708, 0.6674, 0.708, 0.6784, 0.708, 0.6785, 0.73, 0.6674, 0.7301, 0.6674, 0.7301, 0.6785, 0.73, 0.6785, 0.7521, 0.6675, 0.7521, 0.6783, 0.6638, 0.6893, 0.6638, 0.6894, 0.6858, 0.6783, 0.6859, 0.6783, 0.6859, 0.6894, 0.6858, 0.6894, 0.7079, 0.6784, 0.708, 0.6784, 0.708, 0.6894, 0.7079, 0.6895, 0.73, 0.6785, 0.73, 0.6785, 0.73, 0.6895, 0.73, 0.6896, 0.7521, 0.6785, 0.7521, 0.6893, 0.6638, 0.7003, 0.6637, 0.7004, 0.6858, 0.6894, 0.6858, 0.6894, 0.6858, 0.7004, 0.6858, 0.7005, 0.7079, 0.6894, 0.7079, 0.6895, 0.73, 0.7005, 0.73, 0.7006, 0.752, 0.6896, 0.7521, 0.7003, 0.6637, 0.7114, 0.6637, 0.7114, 0.6858, 0.7004, 0.6858, 0.7004, 0.6858, 0.7114, 0.6858, 0.7115, 0.7079, 0.7005, 0.7079, 0.7005, 0.73, 0.7116, 0.7299, 0.7116, 0.752, 0.7006, 0.752, 0.7114, 0.6637, 0.7224, 0.6637, 0.7225, 0.6857, 0.7114, 0.6858, 0.7114, 0.6858, 0.7225, 0.6857, 0.7225, 0.7078, 0.7115, 0.7079, 0.7116, 0.7299, 0.7226, 0.7299, 0.7227, 0.752, 0.7116, 0.752, 0.1131, 0.6635, 0.1241, 0.6635, 0.1241, 0.6691, 0.1131, 0.669, 0.1241, 0.6635, 0.1352, 0.6636, 0.1351, 0.6691, 0.1241, 0.6691, 0.1352, 0.6636, 0.1462, 0.6636, 0.1462, 0.6691, 0.1351, 0.6691, 0.1462, 0.6636, 0.1572, 0.6636, 0.1572, 0.6692, 0.1462, 0.6691, 0.2511, 0.6635, 0.2512, 0.6414, 0.2567, 0.6415, 0.2566, 0.6635, 0.2512, 0.6414, 0.2513, 0.6194, 0.2568, 0.6194, 0.2567, 0.6415, 0.2513, 0.6194, 0.2513, 0.5973, 0.2568, 0.5973, 0.2568, 0.6194, 0.2513, 0.5973, 0.2514, 0.5752, 0.2569, 0.5752, 0.2568, 0.5973, 0.7286, 0.6635, 0.7287, 0.6414, 0.7342, 0.6415, 0.7341, 0.6635, 0.7287, 0.6414, 0.7287, 0.6194, 0.7343, 0.6194, 0.7342, 0.6415, 0.7287, 0.6194, 0.7288, 0.5973, 0.7343, 0.5973, 0.7343, 0.6194, 0.7288, 0.5973, 0.7289, 0.5752, 0.7344, 0.5752, 0.7343, 0.5973, 0.2635, 0.7741, 0.2634, 0.752, 0.2745, 0.752, 0.2745, 0.774, 0.2634, 0.752, 0.2634, 0.7299, 0.2744, 0.7299, 0.2745, 0.752, 0.2633, 0.7079, 0.2632, 0.6858, 0.2743, 0.6857, 0.2743, 0.7078, 0.2194, 0.7742, 0.2193, 0.7521, 0.2303, 0.7521, 0.2304, 0.7742, 0.2304, 0.7742, 0.2303, 0.7521, 0.2414, 0.7521, 0.2414, 0.7741, 0.2414, 0.7741, 0.2414, 0.7521, 0.2524, 0.752, 0.2525, 0.7741, 0.2525, 0.7741, 0.2524, 0.752, 0.2634, 0.752, 0.2635, 0.7741, 0.2193, 0.7521, 0.2192, 0.7301, 0.2303, 0.73, 0.2303, 0.7521, 0.2303, 0.7521, 0.2303, 0.73, 0.2413, 0.73, 0.2414, 0.7521, 0.2414, 0.7521, 0.2413, 0.73, 0.2523, 0.73, 0.2524, 0.752, 0.2524, 0.752, 0.2523, 0.73, 0.2634, 0.7299, 0.2634, 0.752, 0.2192, 0.7301, 0.2192, 0.708, 0.2302, 0.708, 0.2303, 0.73, 0.2303, 0.73, 0.2302, 0.708, 0.2412, 0.7079, 0.2413, 0.73, 0.2192, 0.708, 0.2191, 0.6859, 0.2301, 0.6859, 0.2302, 0.708, 0.2302, 0.708, 0.2301, 0.6859, 0.2412, 0.6858, 0.2412, 0.7079, 0.2412, 0.7079, 0.2412, 0.6858, 0.2522, 0.6858, 0.2523, 0.7079, 0.2523, 0.7079, 0.2522, 0.6858, 0.2632, 0.6858, 0.2633, 0.7079, 0.2191, 0.6859, 0.219, 0.6638, 0.2301, 0.6638, 0.2301, 0.6859, 0.2301, 0.6859, 0.2301, 0.6638, 0.2411, 0.6638, 0.2412, 0.6858, 0.2412, 0.6858, 0.2411, 0.6638, 0.2521, 0.6637, 0.2522, 0.6858, 0.2522, 0.6858, 0.2521, 0.6637, 0.2632, 0.6637, 0.2632, 0.6858, 0.9699, 0.7727, 0.9699, 0.7948, 0.9644, 0.7948, 0.9644, 0.7727, 0.9699, 0.7948, 0.9698, 0.8168, 0.9643, 0.8168, 0.9644, 0.7948, 0.9698, 0.8168, 0.9697, 0.8389, 0.9642, 0.8389, 0.9643, 0.8168, 0.9697, 0.8389, 0.9697, 0.861, 0.9642, 0.861, 0.9642, 0.8389, 0.9703, 0.6623, 0.9702, 0.6844, 0.9647, 0.6844, 0.9648, 0.6623, 0.9702, 0.6844, 0.9701, 0.7065, 0.9646, 0.7065, 0.9647, 0.6844, 0.9701, 0.7065, 0.9701, 0.7286, 0.9646, 0.7285, 0.9646, 0.7065, 0.9701, 0.7286, 0.97, 0.7506, 0.9645, 0.7506, 0.9646, 0.7285, 0.8745, 0.7739, 0.8745, 0.7518, 0.8855, 0.7518, 0.8856, 0.7739, 0.8745, 0.7518, 0.8744, 0.7298, 0.8854, 0.7297, 0.8855, 0.7518, 0.8743, 0.7077, 0.8743, 0.6856, 0.8853, 0.6856, 0.8854, 0.7077, 0.8304, 0.774, 0.8303, 0.752, 0.8414, 0.7519, 0.8414, 0.774, 0.8414, 0.774, 0.8414, 0.7519, 0.8524, 0.7519, 0.8525, 0.774, 0.8525, 0.774, 0.8524, 0.7519, 0.8634, 0.7519, 0.8635, 0.7739, 0.8635, 0.7739, 0.8634, 0.7519, 0.8745, 0.7518, 0.8745, 0.7739, 0.8303, 0.752, 0.8303, 0.7299, 0.8413, 0.7299, 0.8414, 0.7519, 0.8414, 0.7519, 0.8413, 0.7299, 0.8523, 0.7298, 0.8524, 0.7519, 0.8524, 0.7519, 0.8523, 0.7298, 0.8634, 0.7298, 0.8634, 0.7519, 0.8634, 0.7519, 0.8634, 0.7298, 0.8744, 0.7298, 0.8745, 0.7518, 0.8303, 0.7299, 0.8302, 0.7078, 0.8412, 0.7078, 0.8413, 0.7299, 0.8413, 0.7299, 0.8412, 0.7078, 0.8523, 0.7078, 0.8523, 0.7298, 0.8302, 0.7078, 0.8301, 0.6857, 0.8412, 0.6857, 0.8412, 0.7078, 0.8412, 0.7078, 0.8412, 0.6857, 0.8522, 0.6857, 0.8523, 0.7078, 0.8523, 0.7078, 0.8522, 0.6857, 0.8632, 0.6856, 0.8633, 0.7077, 0.8633, 0.7077, 0.8632, 0.6856, 0.8743, 0.6856, 0.8743, 0.7077, 0.8301, 0.6857, 0.8301, 0.6637, 0.8411, 0.6636, 0.8412, 0.6857, 0.8412, 0.6857, 0.8411, 0.6636, 0.8521, 0.6636, 0.8522, 0.6857, 0.8522, 0.6857, 0.8521, 0.6636, 0.8632, 0.6636, 0.8632, 0.6856, 0.8632, 0.6856, 0.8632, 0.6636, 0.8742, 0.6635, 0.8743, 0.6856, 0.8749, 0.8843, 0.8748, 0.8622, 0.8858, 0.8622, 0.8859, 0.8842, 0.8748, 0.8622, 0.8747, 0.8401, 0.8858, 0.8401, 0.8858, 0.8622, 0.8747, 0.818, 0.8746, 0.796, 0.8856, 0.7959, 0.8857, 0.818, 0.8307, 0.8844, 0.8307, 0.8623, 0.8417, 0.8623, 0.8418, 0.8844, 0.8418, 0.8844, 0.8417, 0.8623, 0.8527, 0.8623, 0.8528, 0.8843, 0.8528, 0.8843, 0.8527, 0.8623, 0.8638, 0.8622, 0.8638, 0.8843, 0.8638, 0.8843, 0.8638, 0.8622, 0.8748, 0.8622, 0.8749, 0.8843, 0.8307, 0.8623, 0.8306, 0.8403, 0.8416, 0.8402, 0.8417, 0.8623, 0.8417, 0.8623, 0.8416, 0.8402, 0.8527, 0.8402, 0.8527, 0.8623, 0.8527, 0.8623, 0.8527, 0.8402, 0.8637, 0.8401, 0.8638, 0.8622, 0.8638, 0.8622, 0.8637, 0.8401, 0.8747, 0.8401, 0.8748, 0.8622, 0.8306, 0.8403, 0.8305, 0.8182, 0.8416, 0.8181, 0.8416, 0.8402, 0.8416, 0.8402, 0.8416, 0.8181, 0.8526, 0.8181, 0.8527, 0.8402, 0.8305, 0.8182, 0.8305, 0.7961, 0.8415, 0.7961, 0.8416, 0.8181, 0.8416, 0.8181, 0.8415, 0.7961, 0.8525, 0.796, 0.8526, 0.8181, 0.8526, 0.8181, 0.8525, 0.796, 0.8636, 0.796, 0.8636, 0.8181, 0.8636, 0.8181, 0.8636, 0.796, 0.8746, 0.796, 0.8747, 0.818, 0.8305, 0.7961, 0.8304, 0.774, 0.8414, 0.774, 0.8415, 0.7961, 0.8415, 0.7961, 0.8414, 0.774, 0.8525, 0.774, 0.8525, 0.796, 0.8525, 0.796, 0.8525, 0.774, 0.8635, 0.7739, 0.8636, 0.796, 0.8636, 0.796, 0.8635, 0.7739, 0.8745, 0.7739, 0.8746, 0.796, 0.9713, 0.7727, 0.9714, 0.7506, 0.9769, 0.7506, 0.9768, 0.7727, 0.9714, 0.7506, 0.9714, 0.7285, 0.9769, 0.7286, 0.9769, 0.7506, 0.9714, 0.7285, 0.9715, 0.7065, 0.977, 0.7065, 0.9769, 0.7286, 0.9715, 0.7065, 0.9716, 0.6844, 0.9771, 0.6844, 0.977, 0.7065, 0.971, 0.883, 0.971, 0.861, 0.9765, 0.861, 0.9765, 0.8831, 0.971, 0.861, 0.9711, 0.8389, 0.9766, 0.8389, 0.9765, 0.861, 0.9711, 0.8389, 0.9712, 0.8168, 0.9767, 0.8168, 0.9766, 0.8389, 0.9712, 0.8168, 0.9712, 0.7948, 0.9767, 0.7948, 0.9767, 0.8168, 0.05728, 0.7518, 0.06831, 0.7518, 0.06825, 0.7739, 0.05721, 0.7739, 0.06831, 0.7518, 0.07935, 0.7519, 0.07928, 0.7739, 0.06825, 0.7739, 0.07935, 0.7519, 0.09039, 0.7519, 0.09032, 0.774, 0.07928, 0.7739, 0.09039, 0.7519, 0.1014, 0.7519, 0.1014, 0.774, 0.09032, 0.774, 0.05755, 0.6635, 0.06859, 0.6635, 0.06852, 0.6856, 0.05748, 0.6856, 0.05748, 0.6856, 0.06852, 0.6856, 0.06845, 0.7077, 0.05741, 0.7077, 0.05741, 0.7077, 0.06845, 0.7077, 0.06838, 0.7298, 0.05735, 0.7297, 0.05735, 0.7297, 0.06838, 0.7298, 0.06831, 0.7518, 0.05728, 0.7518, 0.06859, 0.6635, 0.07962, 0.6636, 0.07955, 0.6856, 0.06852, 0.6856, 0.06852, 0.6856, 0.07955, 0.6856, 0.07949, 0.7077, 0.06845, 0.7077, 0.06845, 0.7077, 0.07949, 0.7077, 0.07942, 0.7298, 0.06838, 0.7298, 0.06838, 0.7298, 0.07942, 0.7298, 0.07935, 0.7519, 0.06831, 0.7518, 0.07962, 0.6636, 0.09066, 0.6636, 0.09059, 0.6857, 0.07955, 0.6856, 0.07955, 0.6856, 0.09059, 0.6857, 0.09052, 0.7078, 0.07949, 0.7077, 0.07942, 0.7298, 0.09045, 0.7298, 0.09039, 0.7519, 0.07935, 0.7519, 0.09066, 0.6636, 0.1017, 0.6636, 0.1016, 0.6857, 0.09059, 0.6857, 0.09059, 0.6857, 0.1016, 0.6857, 0.1016, 0.7078, 0.09052, 0.7078, 0.09045, 0.7298, 0.1015, 0.7299, 0.1014, 0.7519, 0.09039, 0.7519, 0.1017, 0.6636, 0.1127, 0.6637, 0.1127, 0.6857, 0.1016, 0.6857, 0.1016, 0.6857, 0.1127, 0.6857, 0.1126, 0.7078, 0.1016, 0.7078, 0.1015, 0.7299, 0.1125, 0.7299, 0.1125, 0.752, 0.1014, 0.7519, 0.05694, 0.8622, 0.06798, 0.8622, 0.06791, 0.8843, 0.05687, 0.8842, 0.06798, 0.8622, 0.07901, 0.8622, 0.07894, 0.8843, 0.06791, 0.8843, 0.07901, 0.8622, 0.09005, 0.8623, 0.08998, 0.8843, 0.07894, 0.8843, 0.09005, 0.8623, 0.1011, 0.8623, 0.101, 0.8844, 0.08998, 0.8843, 0.05721, 0.7739, 0.06825, 0.7739, 0.06818, 0.796, 0.05714, 0.7959, 0.05714, 0.7959, 0.06818, 0.796, 0.06811, 0.818, 0.05708, 0.818, 0.05708, 0.818, 0.06811, 0.818, 0.06804, 0.8401, 0.05701, 0.8401, 0.05701, 0.8401, 0.06804, 0.8401, 0.06798, 0.8622, 0.05694, 0.8622, 0.06825, 0.7739, 0.07928, 0.7739, 0.07921, 0.796, 0.06818, 0.796, 0.06818, 0.796, 0.07921, 0.796, 0.07915, 0.8181, 0.06811, 0.818, 0.06811, 0.818, 0.07915, 0.8181, 0.07908, 0.8401, 0.06804, 0.8401, 0.06804, 0.8401, 0.07908, 0.8401, 0.07901, 0.8622, 0.06798, 0.8622, 0.07928, 0.7739, 0.09032, 0.774, 0.09025, 0.796, 0.07921, 0.796, 0.07921, 0.796, 0.09025, 0.796, 0.09018, 0.8181, 0.07915, 0.8181, 0.07908, 0.8401, 0.09012, 0.8402, 0.09005, 0.8623, 0.07901, 0.8622, 0.09032, 0.774, 0.1014, 0.774, 0.1013, 0.7961, 0.09025, 0.796, 0.09025, 0.796, 0.1013, 0.7961, 0.1012, 0.8181, 0.09018, 0.8181, 0.09012, 0.8402, 0.1012, 0.8402, 0.1011, 0.8623, 0.09005, 0.8623, 0.1014, 0.774, 0.1124, 0.774, 0.1123, 0.7961, 0.1013, 0.7961, 0.1013, 0.7961, 0.1123, 0.7961, 0.1123, 0.8182, 0.1012, 0.8181, 0.1858, 0.6637, 0.1913, 0.6637, 0.1912, 0.6747, 0.1857, 0.6747, 0.1012, 0.8402, 0.1122, 0.8403, 0.1121, 0.8623, 0.1011, 0.8623, 0.1857, 0.6747, 0.1912, 0.6747, 0.1912, 0.6858, 0.1857, 0.6857, 0.1857, 0.6857, 0.1912, 0.6858, 0.1912, 0.6968, 0.1857, 0.6968, 0.6447, 0.6637, 0.6502, 0.6637, 0.6501, 0.6747, 0.6446, 0.6747, 0.6501, 0.6747, 0.6501, 0.6858, 0.6446, 0.6857, 0.6446, 0.6747, 0.6501, 0.6858, 0.6501, 0.6968, 0.6445, 0.6968, 0.6446, 0.6857, 0.64, 0.6968, 0.6455, 0.6968, 0.6456, 0.7189, 0.6401, 0.7189, 0.6289, 0.6637, 0.6344, 0.6637, 0.6344, 0.6747, 0.6288, 0.6747, 0.6344, 0.6747, 0.6343, 0.6858, 0.6288, 0.6857, 0.6288, 0.6747, 0.6343, 0.6858, 0.6343, 0.6968, 0.6288, 0.6968, 0.6288, 0.6857, 0.6345, 0.6637, 0.64, 0.6637, 0.64, 0.6747, 0.6345, 0.6747, 0.6345, 0.6747, 0.64, 0.6747, 0.6399, 0.6858, 0.6344, 0.6857, 0.6344, 0.6857, 0.6399, 0.6858, 0.6399, 0.6968, 0.6344, 0.6968, 0.1299, 0.7244, 0.1243, 0.7244, 0.1244, 0.7023, 0.1299, 0.7023, 0.7229, 0.6637, 0.7284, 0.6637, 0.7283, 0.6747, 0.7228, 0.6747, 0.7283, 0.6747, 0.7283, 0.6858, 0.7228, 0.6857, 0.7228, 0.6747, 0.7283, 0.6858, 0.7283, 0.6968, 0.7227, 0.6968, 0.7228, 0.6857, 0.1686, 0.7023, 0.1631, 0.7023, 0.1631, 0.6913, 0.1686, 0.6913, 0.1686, 0.6913, 0.1631, 0.6913, 0.163, 0.6802, 0.1685, 0.6802, 0.1685, 0.6802, 0.163, 0.6802, 0.163, 0.6692, 0.1685, 0.6692, 0.1964, 0.6968, 0.2019, 0.6968, 0.202, 0.7189, 0.1964, 0.7189, 0.7228, 0.7189, 0.7283, 0.7189, 0.7284, 0.7299, 0.7229, 0.7299, 0.7283, 0.7078, 0.7283, 0.7189, 0.7228, 0.7189, 0.7228, 0.7079, 0.7283, 0.6968, 0.7283, 0.7078, 0.7228, 0.7079, 0.7227, 0.6968, 0.1462, 0.6913, 0.1517, 0.6913, 0.1517, 0.7023, 0.1462, 0.7023, 0.1462, 0.6802, 0.1517, 0.6802, 0.1517, 0.6913, 0.1462, 0.6913, 0.1461, 0.6692, 0.1516, 0.6692, 0.1517, 0.6802, 0.1462, 0.6802, 0.1243, 0.7244, 0.1188, 0.7244, 0.1187, 0.7023, 0.1242, 0.7023, 0.13, 0.6913, 0.1355, 0.6913, 0.1355, 0.7023, 0.13, 0.7023, 0.1355, 0.6913, 0.13, 0.6913, 0.13, 0.6802, 0.1355, 0.6802, 0.1355, 0.6802, 0.13, 0.6802, 0.1299, 0.6692, 0.1354, 0.6692, 0.1356, 0.6913, 0.1411, 0.6913, 0.1412, 0.7023, 0.1356, 0.7023, 0.1356, 0.6913, 0.1356, 0.6802, 0.1411, 0.6802, 0.1411, 0.6913, 0.1356, 0.6802, 0.1355, 0.6692, 0.1411, 0.6692, 0.1411, 0.6802, 0.6399, 0.6968, 0.64, 0.7189, 0.6345, 0.7189, 0.6344, 0.6968, 0.1242, 0.6802, 0.1187, 0.6802, 0.1187, 0.6692, 0.1242, 0.6692, 0.1188, 0.6913, 0.1187, 0.6802, 0.1242, 0.6802, 0.1243, 0.6913, 0.1188, 0.7023, 0.1188, 0.6913, 0.1243, 0.6913, 0.1243, 0.7023, 0.1573, 0.6802, 0.1518, 0.6802, 0.1518, 0.6692, 0.1574, 0.6692, 0.1573, 0.6913, 0.1518, 0.6913, 0.1518, 0.6802, 0.1573, 0.6802, 0.1573, 0.7023, 0.1517, 0.7023, 0.1518, 0.6913, 0.1573, 0.6913, 0.6343, 0.7189, 0.6288, 0.7189, 0.6289, 0.6968, 0.6344, 0.6968, 0.1629, 0.6802, 0.1574, 0.6802, 0.1574, 0.6692, 0.1629, 0.6692, 0.1574, 0.6913, 0.1574, 0.6802, 0.1629, 0.6802, 0.1629, 0.6913, 0.1575, 0.7023, 0.1574, 0.6913, 0.1629, 0.6913, 0.163, 0.7023, 0.1299, 0.6802, 0.1244, 0.6802, 0.1244, 0.6692, 0.1299, 0.6692, 0.1299, 0.6913, 0.1243, 0.6913, 0.1244, 0.6802, 0.1299, 0.6802, 0.1298, 0.7023, 0.1243, 0.7023, 0.1243, 0.6913, 0.1299, 0.6913, 0.1912, 0.7189, 0.1857, 0.7189, 0.1857, 0.6968, 0.1912, 0.6968, 0.1132, 0.6692, 0.1187, 0.6692, 0.1187, 0.6802, 0.1131, 0.6802, 0.1131, 0.6802, 0.1187, 0.6802, 0.1186, 0.6913, 0.1131, 0.6913, 0.1131, 0.6913, 0.1186, 0.6913, 0.1186, 0.7023, 0.1131, 0.7023, 0.1964, 0.6637, 0.202, 0.6637, 0.2019, 0.6747, 0.1964, 0.6747, 0.2019, 0.6747, 0.2019, 0.6858, 0.1964, 0.6857, 0.1964, 0.6747, 0.2019, 0.6858, 0.2019, 0.6968, 0.1963, 0.6968, 0.1964, 0.6857, 0.1518, 0.7023, 0.1573, 0.7023, 0.1574, 0.7244, 0.1518, 0.7244])
me_cube_000.use_remesh_preserve_volume = False
me_cube_000.use_remesh_preserve_attributes = False
me_cube_000.use_mirror_vertex_groups = False
me_cube_000.update()

# ---- objects
ob_cube = bpy.data.objects.new('Cube', me_cube_001)
ob_cube_001 = bpy.data.objects.new('Cube.001', me_cube_000)

# ---- transforms, parenting, visibility, modifiers, constraints
ob_cube.location = (0.0, 0.0, 0.0)
ob_cube.lineart.crease_threshold = 0.0
ob_cube_001.location = (-2.303, 2.722, -5.934)
ob_cube_001.lineart.crease_threshold = 0.0
_m = ob_cube_001.modifiers.new('Subsurf', 'SUBSURF')
_m.uv_smooth = 'PRESERVE_CORNERS'
_m.quality = 2
_m.levels = 0
_m.show_only_control_edges = False
_m = ob_cube_001.modifiers.new('EdgeSplit', 'EDGE_SPLIT')

# ---- collection membership
col_collection_1.objects.link(ob_cube)
col_collection_1.objects.link(ob_cube_001)

# ---- scene / render settings (as saved in the file)
scene.frame_start = 1; scene.frame_end = 250; scene.frame_set(1)
scene.render.engine = 'BLENDER_EEVEE_NEXT'
scene.render.resolution_percentage = 50
scene.render.dither_intensity = 0.0
scene.cycles.use_denoising = False
scene.cycles.samples = 10
scene.cycles.sampling_pattern = 'TABULATED_SOBOL'
scene.cycles.light_sampling_threshold = 0.0
scene.cycles.use_adaptive_sampling = False
scene.cycles.use_light_tree = False
scene.cycles.blur_glossy = 0.0
scene.cycles.volume_bounces = 1
scene.cycles.pixel_filter_type = 'GAUSSIAN'
scene.cycles.sample_clamp_indirect = 0.0
scene.view_settings.view_transform = 'Standard'
bpy.context.view_layer.update()

# ---- added for rendering (the .blend has no active camera and no usable light): camera, sun
cam_auto = bpy.data.cameras.new('AutoCamera')
cam_auto.lens = 50.0
cam_auto.sensor_width = 36.0
cam_auto.clip_end = 1429.72
ob_auto_camera = bpy.data.objects.new('AutoCamera', cam_auto)
scene.collection.objects.link(ob_auto_camera)
ob_auto_camera.location = (45.3141, -100.037, 66.7381)
ob_auto_camera.rotation_euler = (1.09748, -7.21219e-08, 0.694738)
scene.camera = ob_auto_camera
light_auto_sun = bpy.data.lights.new('AutoSun', 'SUN')
light_auto_sun.energy = 3.0
light_auto_sun.angle = 0.0523599
ob_auto_sun = bpy.data.objects.new('AutoSun', light_auto_sun)
scene.collection.objects.link(ob_auto_sun)
ob_auto_sun.rotation_euler = (0.872665, 0.174533, 0.523599)
bpy.context.view_layer.update()
